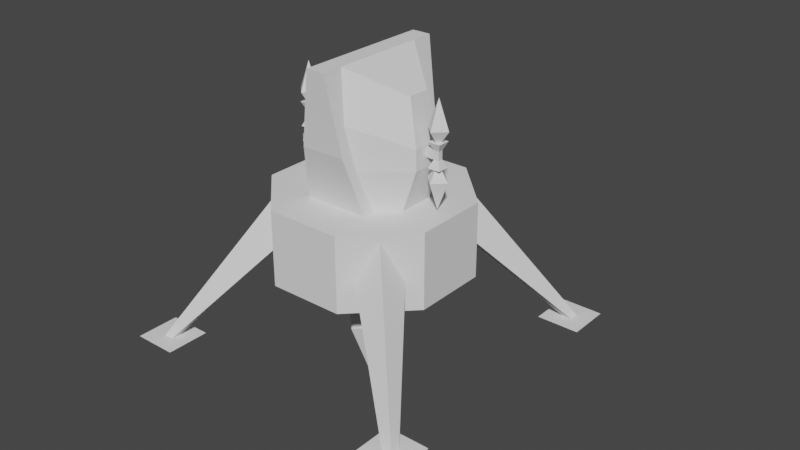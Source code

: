 # Source: lander.blend  (saved by Blender 2.82.7; exported with 4.5.12 LTS)
import bpy
from mathutils import Matrix  # noqa: F401  (used for matrix-valued properties, if any)

bpy.ops.wm.read_factory_settings(use_empty=True)
scene = bpy.context.scene
scene.name = 'Scene'

# ---- collections
col_final = bpy.data.collections.new('final'); scene.collection.children.link(col_final)
col_work = bpy.data.collections.new('work'); scene.collection.children.link(col_work)

# ---- world
world_world = bpy.data.worlds.new('World'); scene.world = world_world
world_world.use_nodes = True; world_world.node_tree.nodes.clear()
_N = world_world.node_tree.nodes; _L = world_world.node_tree.links
n0 = _N.new('ShaderNodeOutputWorld'); n0.name = 'World Output'; n0.location = (300, 300)
n1 = _N.new('ShaderNodeBackground'); n1.name = 'Background'; n1.location = (10, 300)
n1.inputs[0].default_value = (0.05088, 0.05088, 0.05088, 1.0)
_L.new(n1.outputs[0], n0.inputs[0])
n0.is_active_output = True
world_world.color = (0.05088, 0.05088, 0.05088)
world_world.use_sun_shadow = False
world_world.sun_shadow_jitter_overblur = 0.0

# ---- meshes
me_plane = bpy.data.meshes.new('Plane')
me_plane.from_pydata([(0.0, 7.916e-09, 0.1811), (0.1811, 0.0, 0.0), (-0.1811, 0.0, 0.0), (0.0, -7.916e-09, -0.1811), (0.0, -1.0, 4.371e-08), (0.0, -0.2258, -0.3282), (0.3282, -0.2258, 9.868e-09), (0.0, -0.2258, 0.3282), (-0.3282, -0.2258, 9.868e-09)], [], [(6, 4, 5), (8, 4, 7), (5, 4, 8), (7, 4, 6), (0, 7, 6, 1), (3, 5, 8, 2), (2, 8, 7, 0), (1, 6, 5, 3)])
_uv = me_plane.uv_layers.new(name='UVMap')
_uv.uv.foreach_set('vector', [0.5032, 0.6023, 0.7932, 0.1032, 0.7932, 0.8879, 0.2552, 0.2623, 0.7932, 0.1032, 0.3568, 0.4302, 0.1144, 8.905e-05, 0.7932, 0.1032, 0.2552, 0.2623, 0.3568, 0.4302, 0.7932, 0.1032, 0.5032, 0.6023, 0.204, 0.5389, 0.3568, 0.4302, 0.5032, 0.6023, 0.324, 0.7498, 8.905e-05, 0.1832, 0.1144, 8.905e-05, 0.2552, 0.2623, 0.1187, 0.3506, 0.1187, 0.3506, 0.2552, 0.2623, 0.3568, 0.4302, 0.204, 0.5389, 0.324, 0.7498, 0.5032, 0.6023, 0.7932, 0.8879, 0.475, 0.9999])
me_plane.use_remesh_fix_poles = True
me_plane.use_remesh_preserve_attributes = False
me_plane.use_mirror_vertex_groups = False
me_plane.update()
me_cube_001 = bpy.data.meshes.new('Cube.001')
me_cube_001.from_pydata([(-0.3827, -4.038e-08, -0.9239), (-0.9239, -1.673e-08, -0.3827), (-0.9239, 1.673e-08, 0.3827), (-0.3827, 4.038e-08, 0.9239), (0.3827, 4.038e-08, 0.9239), (0.9239, 1.673e-08, 0.3827), (0.9239, -1.673e-08, -0.3827), (0.3827, -4.038e-08, -0.9239), (-0.3827, -0.7634, -0.9239), (-0.9239, -0.7634, -0.3827), (-0.9239, -0.7634, 0.3827), (-0.3827, -0.7634, 0.9239), (0.3827, -0.7634, 0.9239), (0.9239, -0.7634, 0.3827), (0.9239, -0.7634, -0.3827), (0.3827, -0.7634, -0.9239), (0.0, -1.137, 0.4303), (0.4303, -1.137, 4.969e-08), (-0.4303, -1.137, 4.969e-08), (0.0, -1.137, -0.4303), (0.0, -0.7634, -0.2305), (-0.2305, -0.7634, 3.337e-08), (0.2305, -0.7634, 3.337e-08), (0.0, -0.7634, 0.2305), (0.8076, -0.4757, -0.499), (1.326, -1.475, -1.326), (1.426, -1.475, -1.326), (1.426, -1.475, -1.426), (1.154, -1.475, -1.154), (1.598, -1.475, -1.154), (1.376, -1.534, -1.376), (-0.499, -0.4757, -0.8076), (-1.326, -1.475, -1.426), (-1.426, -1.475, -1.426), (-1.154, -1.475, -1.598), (-1.376, -1.534, -1.376), (-0.499, -0.4757, 0.8076), (-0.6533, -0.5864, 0.6533), (-1.326, -1.475, 1.326), (-1.326, -1.475, 1.426), (-1.154, -1.475, 1.154), (-1.154, -1.475, 1.598), (-0.8076, -0.4757, -0.499), (-0.6533, -0.07486, -0.6533), (-0.6533, -0.5864, -0.6533), (-1.326, -1.475, -1.326), (-1.426, -1.475, -1.326), (-1.154, -1.475, -1.154), (-1.598, -1.475, -1.154), (-1.598, -1.475, -1.598), (0.499, -0.4757, -0.8076), (0.6533, -0.07486, -0.6533), (0.6533, -0.5864, -0.6533), (1.326, -1.475, -1.426), (1.154, -1.475, -1.598), (1.598, -1.475, -1.598), (0.8076, -0.4757, 0.499), (0.6533, -0.5864, 0.6533), (1.426, -1.475, 1.326), (1.426, -1.475, 1.426), (1.154, -1.475, 1.154), (1.598, -1.475, 1.154), (1.376, -1.534, 1.376), (-0.8076, -0.4757, 0.499), (-0.6533, -0.07486, 0.6533), (-1.426, -1.475, 1.326), (-1.426, -1.475, 1.426), (-1.598, -1.475, 1.154), (-1.598, -1.475, 1.598), (-1.376, -1.534, 1.376), (0.499, -0.4757, 0.8076), (0.6533, -0.07486, 0.6533), (1.326, -1.475, 1.326), (1.326, -1.475, 1.426), (1.154, -1.475, 1.598), (1.598, -1.475, 1.598), (0.3262, 2.149e-08, 0.4916), (0.0952, 1.319, 0.698), (0.227, 0.5665, 0.6365), (0.3262, 1.584e-08, 0.3624), (0.0952, 1.319, 0.4805), (0.1811, 0.8287, 0.5552), (0.2556, 0.4034, 0.4916), (0.6402, 0.6111, 0.1543), (0.5205, 8.41e-09, 0.1924), (0.6416, 0.4034, 0.1538), (0.5382, 1.057, 0.111), (-0.3262, 2.149e-08, 0.4916), (-0.0952, 1.319, 0.698), (-0.227, 0.5665, 0.6365), (-0.3262, 1.584e-08, 0.3624), (-0.0952, 1.319, 0.4805), (-0.1811, 0.8287, 0.5552), (-0.2556, 0.4034, 0.4916), (-0.6402, 0.6111, 0.1543), (-0.5205, 8.41e-09, 0.1924), (-0.6416, 0.4034, 0.1538), (-0.5382, 1.057, 0.111), (0.3262, -2.149e-08, -0.4916), (0.0952, 1.319, -0.698), (0.227, 0.5665, -0.6365), (0.3262, -1.584e-08, -0.3624), (0.0952, 1.319, -0.4805), (0.1811, 0.8287, -0.5552), (0.2556, 0.4034, -0.4916), (0.6402, 0.6111, -0.1543), (0.5205, -8.41e-09, -0.1924), (0.6416, 0.4034, -0.1538), (0.5382, 1.057, -0.111), (-0.3262, -2.149e-08, -0.4916), (-0.0952, 1.319, -0.698), (-0.227, 0.5665, -0.6365), (-0.3262, -1.584e-08, -0.3624), (-0.0952, 1.319, -0.4805), (-0.1811, 0.8287, -0.5552), (-0.2556, 0.4034, -0.4916), (-0.6402, 0.6111, -0.1543), (-0.5205, -8.41e-09, -0.1924), (-0.6416, 0.4034, -0.1538), (-0.5382, 1.057, -0.111), (0.6943, 0.4242, 0.06279), (0.6943, 0.6685, 0.06279), (0.6943, 0.4242, -0.06279), (0.6943, 0.6685, -0.06279), (0.8199, 0.4242, 0.06279), (0.8199, 0.6685, 0.06279), (0.8199, 0.4242, -0.06279), (0.8199, 0.6685, -0.06279), (0.7314, 0.5898, -0.02566), (0.7314, 0.5029, -0.02566), (0.7827, 0.5898, 0.02566), (0.7827, 0.5029, 0.02566), (0.7314, 0.5029, 0.02566), (0.7314, 0.5898, 0.02566), (0.7827, 0.5029, -0.02566), (0.7827, 0.5898, -0.02566), (0.6224, 0.5029, -0.02566), (0.6224, 0.5898, -0.02566), (0.6224, 0.5029, 0.02566), (0.6224, 0.5898, 0.02566), (-0.6943, 0.4242, 0.06279), (-0.6943, 0.6685, 0.06279), (-0.6943, 0.4242, -0.06279), (-0.6943, 0.6685, -0.06279), (-0.8199, 0.4242, 0.06279), (-0.8199, 0.6685, 0.06279), (-0.8199, 0.4242, -0.06279), (-0.8199, 0.6685, -0.06279), (-0.7314, 0.5898, -0.02566), (-0.7314, 0.5029, -0.02566), (-0.7827, 0.5898, 0.02566), (-0.7827, 0.5029, 0.02566), (-0.7314, 0.5029, 0.02566), (-0.7314, 0.5898, 0.02566), (-0.7827, 0.5029, -0.02566), (-0.7827, 0.5898, -0.02566), (-0.6224, 0.5029, -0.02566), (-0.6224, 0.5898, -0.02566), (-0.6224, 0.5029, 0.02566), (-0.6224, 0.5898, 0.02566)], [], [(4, 3, 11, 12), (2, 1, 9, 10), (14, 15, 52), (24, 14, 52), (6, 51, 7), (24, 6, 14), (0, 7, 15, 8), (6, 5, 13, 14), (22, 23, 16, 17), (9, 8, 20, 21), (13, 12, 23, 22), (9, 21, 10), (15, 20, 8), (15, 14, 22, 20), (11, 10, 21, 23), (13, 22, 14), (11, 23, 12), (20, 22, 17, 19), (21, 20, 19, 18), (23, 21, 18, 16), (19, 17, 16, 18), (24, 52, 25, 26), (51, 24, 26, 27), (27, 26, 29, 55), (26, 25, 28, 29), (55, 29, 30), (29, 28, 30), (31, 44, 45, 32), (43, 31, 32, 33), (33, 32, 34, 49), (32, 45, 47, 34), (49, 34, 35), (34, 47, 35), (36, 39, 38, 37), (64, 66, 39, 36), (66, 68, 41, 39), (39, 41, 40, 38), (68, 69, 41), (41, 69, 40), (42, 46, 45, 44), (43, 33, 46, 42), (33, 49, 48, 46), (46, 48, 47, 45), (49, 35, 48), (48, 35, 47), (50, 53, 25, 52), (51, 27, 53, 50), (27, 55, 54, 53), (53, 54, 28, 25), (55, 30, 54), (54, 30, 28), (56, 58, 72, 57), (71, 59, 58, 56), (59, 75, 61, 58), (58, 61, 60, 72), (75, 62, 61), (61, 62, 60), (63, 37, 38, 65), (64, 63, 65, 66), (66, 65, 67, 68), (65, 38, 40, 67), (68, 67, 69), (67, 40, 69), (70, 57, 72, 73), (71, 70, 73, 59), (59, 73, 74, 75), (73, 72, 60, 74), (75, 74, 62), (74, 60, 62), (6, 24, 51), (50, 7, 51), (7, 50, 15), (52, 15, 50), (4, 71, 5), (71, 4, 70), (71, 56, 5), (5, 56, 13), (4, 12, 70), (70, 12, 57), (12, 13, 57), (56, 57, 13), (0, 43, 1), (43, 0, 31), (0, 8, 31), (31, 8, 44), (8, 9, 44), (43, 42, 1), (1, 42, 9), (44, 9, 42), (2, 64, 3), (36, 3, 64), (64, 2, 63), (2, 10, 63), (37, 63, 10), (10, 11, 37), (37, 11, 36), (11, 3, 36), (86, 108, 102, 80), (87, 76, 78, 89), (89, 78, 77, 88), (76, 82, 78), (77, 78, 81), (82, 81, 78), (79, 82, 76), (81, 80, 77), (82, 79, 84, 85), (80, 102, 113, 91), (85, 107, 105, 83), (85, 83, 81, 82), (85, 84, 106, 107), (86, 80, 81, 83), (86, 83, 105, 108), (87, 89, 93), (88, 92, 89), (93, 89, 92), (90, 87, 93), (92, 88, 91), (93, 96, 95, 90), (113, 102, 99, 110), (94, 116, 118, 96), (94, 97, 119, 116), (96, 93, 92, 94), (95, 96, 118, 117), (97, 94, 92, 91), (109, 111, 100, 98), (111, 110, 99, 100), (98, 100, 104), (99, 103, 100), (104, 100, 103), (101, 98, 104), (103, 99, 102), (104, 107, 106, 101), (107, 104, 103, 105), (108, 105, 103, 102), (91, 113, 119, 97), (109, 115, 111), (110, 111, 114), (115, 114, 111), (112, 115, 109), (114, 113, 110), (115, 112, 117, 118), (118, 116, 114, 115), (119, 113, 114, 116), (91, 88, 77, 80), (6, 106, 84, 5), (3, 4, 76, 87), (1, 2, 95, 117), (0, 109, 98, 7), (112, 109, 117), (90, 95, 87), (2, 3, 87, 95), (1, 117, 109, 0), (101, 106, 98), (6, 7, 98, 106), (79, 76, 84), (5, 84, 76, 4), (124, 126, 134, 131), (135, 128, 123, 127), (131, 132, 120, 124), (129, 132, 138, 136), (122, 126, 124, 120), (127, 123, 121, 125), (122, 120, 132, 129), (130, 135, 127, 125), (128, 133, 121, 123), (131, 134, 135, 130), (125, 121, 133, 130), (130, 133, 132, 131), (126, 122, 129, 134), (134, 129, 128, 135), (128, 129, 136, 137), (132, 133, 139, 138), (133, 128, 137, 139), (144, 151, 154, 146), (155, 147, 143, 148), (151, 144, 140, 152), (149, 156, 158, 152), (142, 140, 144, 146), (147, 145, 141, 143), (142, 149, 152, 140), (150, 145, 147, 155), (148, 143, 141, 153), (151, 150, 155, 154), (145, 150, 153, 141), (150, 151, 152, 153), (146, 154, 149, 142), (154, 155, 148, 149), (148, 157, 156, 149), (152, 158, 159, 153), (153, 159, 157, 148)])
_uv = me_cube_001.uv_layers.new(name='UVMap')
_uv.uv.foreach_set('vector', [0.3082, 0.4443, 0.2466, 0.3678, 0.3229, 0.3064, 0.3845, 0.3829, 0.185, 0.2913, 0.1234, 0.2147, 0.1997, 0.1533, 0.2613, 0.2298, 0.5077, 0.536, 0.5693, 0.6125, 0.5208, 0.5885, 0.4922, 0.5756, 0.5077, 0.536, 0.5208, 0.5885, 0.4314, 0.5974, 0.4696, 0.6297, 0.493, 0.6739, 0.4922, 0.5756, 0.4314, 0.5974, 0.5077, 0.536, 0.06182, 0.1382, 0.000227, 0.06166, 0.07657, 0.000227, 0.1382, 0.07676, 0.4314, 0.5974, 0.3698, 0.5209, 0.4461, 0.4594, 0.5077, 0.536, 0.6075, 0.6228, 0.6255, 0.585, 0.6796, 0.5907, 0.646, 0.6612, 0.41, 0.1471, 0.5077, 0.1577, 0.4692, 0.2517, 0.4276, 0.2472, 0.4822, 0.3935, 0.3845, 0.3829, 0.4231, 0.2888, 0.4647, 0.2933, 0.41, 0.1471, 0.4276, 0.2472, 0.3335, 0.2087, 0.5693, 0.2342, 0.4692, 0.2517, 0.5077, 0.1577, 0.5693, 0.2342, 0.5587, 0.3319, 0.4647, 0.2933, 0.4692, 0.2517, 0.3229, 0.3064, 0.3335, 0.2087, 0.4276, 0.2472, 0.4231, 0.2888, 0.4822, 0.3935, 0.4647, 0.2933, 0.5587, 0.3319, 0.3229, 0.3064, 0.4231, 0.2888, 0.3845, 0.3829, 0.5697, 0.6408, 0.6075, 0.6228, 0.646, 0.6612, 0.5755, 0.6949, 0.6158, 0.5443, 0.5826, 0.5188, 0.5995, 0.4671, 0.6614, 0.5147, 0.6255, 0.585, 0.6158, 0.5443, 0.6614, 0.5147, 0.6796, 0.5907, 0.5755, 0.6949, 0.646, 0.6612, 0.6796, 0.7317, 0.6091, 0.7654, 0.7822, 0.495, 0.812, 0.5047, 0.812, 0.6718, 0.801, 0.6784, 0.7306, 0.4671, 0.7822, 0.495, 0.801, 0.6784, 0.7913, 0.6869, 0.7064, 0.7825, 0.7193, 0.7823, 0.7417, 0.804, 0.6848, 0.8049, 0.7193, 0.7823, 0.7191, 0.7695, 0.7407, 0.7471, 0.7417, 0.804, 0.6849, 0.6873, 0.7417, 0.6902, 0.7118, 0.7181, 0.7417, 0.6902, 0.7407, 0.7471, 0.7118, 0.7181, 0.2348, 0.7022, 0.2646, 0.712, 0.2646, 0.8791, 0.2536, 0.8857, 0.1832, 0.6744, 0.2348, 0.7022, 0.2536, 0.8857, 0.2439, 0.8941, 0.7683, 0.7697, 0.7685, 0.7825, 0.7469, 0.8049, 0.7459, 0.748, 0.7685, 0.7825, 0.7814, 0.7823, 0.8038, 0.804, 0.7469, 0.8049, 0.7421, 0.744, 0.7469, 0.6873, 0.7739, 0.7181, 0.7469, 0.6873, 0.8038, 0.6902, 0.7739, 0.7181, 0.1024, 0.8663, 0.1212, 0.6828, 0.1322, 0.6895, 0.1322, 0.8566, 0.05081, 0.8941, 0.1115, 0.6744, 0.1212, 0.6828, 0.1024, 0.8663, 0.4366, 0.7565, 0.4582, 0.7342, 0.4592, 0.791, 0.4368, 0.7694, 0.4368, 0.7694, 0.4592, 0.791, 0.4023, 0.792, 0.4239, 0.7696, 0.4582, 0.7342, 0.4293, 0.7052, 0.4592, 0.6773, 0.4592, 0.6773, 0.4293, 0.7052, 0.4023, 0.6744, 0.1533, 0.7248, 0.2313, 0.8919, 0.2184, 0.8918, 0.1327, 0.7484, 0.1832, 0.6744, 0.2439, 0.8941, 0.2313, 0.8919, 0.1533, 0.7248, 0.7683, 0.7697, 0.7459, 0.748, 0.8028, 0.7471, 0.7812, 0.7695, 0.7812, 0.7695, 0.8028, 0.7471, 0.8038, 0.804, 0.7814, 0.7823, 0.7459, 0.748, 0.7739, 0.7181, 0.8028, 0.7471, 0.8028, 0.7471, 0.7739, 0.7181, 0.8038, 0.6902, 0.7007, 0.5175, 0.7787, 0.6846, 0.7658, 0.6846, 0.6801, 0.5412, 0.7306, 0.4671, 0.7913, 0.6869, 0.7787, 0.6846, 0.7007, 0.5175, 0.7064, 0.7825, 0.6848, 0.8049, 0.6838, 0.748, 0.7062, 0.7697, 0.7062, 0.7697, 0.6838, 0.748, 0.7407, 0.7471, 0.7191, 0.7695, 0.6849, 0.6873, 0.7118, 0.7181, 0.6801, 0.744, 0.6838, 0.748, 0.7118, 0.7181, 0.7407, 0.7471, 0.3672, 0.8663, 0.3861, 0.6828, 0.3971, 0.6895, 0.3971, 0.8566, 0.3157, 0.8941, 0.3764, 0.6744, 0.3861, 0.6828, 0.3672, 0.8663, 0.4989, 0.7694, 0.5212, 0.791, 0.4644, 0.792, 0.486, 0.7696, 0.486, 0.7696, 0.4644, 0.792, 0.4634, 0.7351, 0.4858, 0.7568, 0.5212, 0.6773, 0.4913, 0.7052, 0.4644, 0.6744, 0.4644, 0.6744, 0.4913, 0.7052, 0.4596, 0.7311, 0.02085, 0.8438, 0.000227, 0.8201, 0.08596, 0.6767, 0.09882, 0.6767, 0.05081, 0.8941, 0.02085, 0.8438, 0.09882, 0.6767, 0.1115, 0.6744, 0.4366, 0.7565, 0.4237, 0.7568, 0.4013, 0.7351, 0.4582, 0.7342, 0.4237, 0.7568, 0.4239, 0.7696, 0.4023, 0.792, 0.4013, 0.7351, 0.4582, 0.7342, 0.4013, 0.7351, 0.4293, 0.7052, 0.3975, 0.7311, 0.4023, 0.6744, 0.4293, 0.7052, 0.2857, 0.8438, 0.2651, 0.8201, 0.3508, 0.6767, 0.3637, 0.6767, 0.3157, 0.8941, 0.2857, 0.8438, 0.3637, 0.6767, 0.3764, 0.6744, 0.4989, 0.7694, 0.4986, 0.7565, 0.5203, 0.7342, 0.5212, 0.791, 0.4986, 0.7565, 0.4858, 0.7568, 0.4634, 0.7351, 0.5203, 0.7342, 0.5212, 0.6773, 0.5203, 0.7342, 0.4913, 0.7052, 0.5203, 0.7342, 0.4634, 0.7351, 0.4913, 0.7052, 0.4314, 0.5974, 0.4922, 0.5756, 0.4696, 0.6297, 0.5273, 0.6192, 0.493, 0.6739, 0.4696, 0.6297, 0.493, 0.6739, 0.5273, 0.6192, 0.5693, 0.6125, 0.5208, 0.5885, 0.5693, 0.6125, 0.5273, 0.6192, 0.3082, 0.4443, 0.3465, 0.4766, 0.3698, 0.5209, 0.3465, 0.4766, 0.3082, 0.4443, 0.369, 0.4225, 0.3465, 0.4766, 0.4041, 0.4661, 0.3698, 0.5209, 0.3698, 0.5209, 0.4041, 0.4661, 0.4461, 0.4594, 0.3082, 0.4443, 0.3845, 0.3829, 0.369, 0.4225, 0.369, 0.4225, 0.3845, 0.3829, 0.3976, 0.4354, 0.3845, 0.3829, 0.4461, 0.4594, 0.3976, 0.4354, 0.4041, 0.4661, 0.3976, 0.4354, 0.4461, 0.4594, 0.06182, 0.1382, 0.1001, 0.1704, 0.1234, 0.2147, 0.1001, 0.1704, 0.06182, 0.1382, 0.1226, 0.1164, 0.06182, 0.1382, 0.1382, 0.07676, 0.1226, 0.1164, 0.1226, 0.1164, 0.1382, 0.07676, 0.1513, 0.1293, 0.1382, 0.07676, 0.1997, 0.1533, 0.1513, 0.1293, 0.1001, 0.1704, 0.1578, 0.16, 0.1234, 0.2147, 0.1234, 0.2147, 0.1578, 0.16, 0.1997, 0.1533, 0.1513, 0.1293, 0.1997, 0.1533, 0.1578, 0.16, 0.185, 0.2913, 0.2233, 0.3235, 0.2466, 0.3678, 0.2809, 0.3131, 0.2466, 0.3678, 0.2233, 0.3235, 0.2233, 0.3235, 0.185, 0.2913, 0.2458, 0.2694, 0.185, 0.2913, 0.2613, 0.2298, 0.2458, 0.2694, 0.2744, 0.2823, 0.2458, 0.2694, 0.2613, 0.2298, 0.2613, 0.2298, 0.3229, 0.3064, 0.2744, 0.2823, 0.2744, 0.2823, 0.3229, 0.3064, 0.2809, 0.3131, 0.3229, 0.3064, 0.2466, 0.3678, 0.2809, 0.3131, 0.7167, 0.1928, 0.7358, 0.1712, 0.8177, 0.1792, 0.7353, 0.273, 0.6469, 0.4555, 0.5825, 0.3981, 0.6432, 0.3544, 0.6826, 0.391, 0.6826, 0.391, 0.6432, 0.3544, 0.7167, 0.2943, 0.7353, 0.3106, 0.5825, 0.3981, 0.6167, 0.3576, 0.6432, 0.3544, 0.7167, 0.2943, 0.6432, 0.3544, 0.6588, 0.3249, 0.6167, 0.3576, 0.6588, 0.3249, 0.6432, 0.3544, 0.5697, 0.3873, 0.6167, 0.3576, 0.5825, 0.3981, 0.6588, 0.3249, 0.6976, 0.2744, 0.7167, 0.2943, 0.62, 0.2351, 0.5718, 0.2069, 0.5785, 0.1741, 0.6333, 0.1698, 0.7353, 0.273, 0.8177, 0.1792, 0.8363, 0.1955, 0.7539, 0.2893, 0.6481, 0.14, 0.6745, 0.11, 0.6948, 0.1277, 0.6684, 0.1579, 0.6333, 0.1698, 0.6597, 0.1753, 0.6715, 0.2586, 0.62, 0.2351, 0.6481, 0.14, 0.6037, 0.1077, 0.6367, 0.07013, 0.6745, 0.11, 0.7167, 0.1928, 0.7353, 0.273, 0.6715, 0.2586, 0.6597, 0.1753, 0.7167, 0.1928, 0.6684, 0.1579, 0.6948, 0.1277, 0.7358, 0.1712, 0.6469, 0.4555, 0.6826, 0.391, 0.6824, 0.4175, 0.7353, 0.3106, 0.7105, 0.3722, 0.6826, 0.391, 0.6824, 0.4175, 0.6826, 0.391, 0.7105, 0.3722, 0.6589, 0.4667, 0.6469, 0.4555, 0.6824, 0.4175, 0.7105, 0.3722, 0.7353, 0.3106, 0.7573, 0.3277, 0.8065, 0.3988, 0.8695, 0.3771, 0.8724, 0.432, 0.8406, 0.4429, 0.8363, 0.1955, 0.8177, 0.1792, 0.8363, 0.158, 0.8549, 0.1743, 0.8768, 0.3408, 0.9032, 0.3107, 0.9234, 0.3285, 0.8971, 0.3586, 0.8768, 0.3408, 0.8358, 0.2974, 0.8548, 0.2757, 0.9032, 0.3107, 0.8695, 0.3771, 0.8065, 0.3988, 0.7765, 0.3507, 0.8606, 0.3517, 0.9349, 0.3984, 0.8971, 0.3586, 0.9234, 0.3285, 0.9679, 0.3609, 0.8358, 0.2974, 0.8606, 0.3517, 0.7765, 0.3507, 0.7539, 0.2893, 0.9871, 0.06791, 0.9278, 0.1116, 0.8864, 0.07735, 0.9219, 0.01152, 0.9278, 0.1116, 0.8549, 0.1743, 0.8363, 0.158, 0.8864, 0.07735, 0.9219, 0.01152, 0.8864, 0.07735, 0.8861, 0.05065, 0.8363, 0.158, 0.8592, 0.09659, 0.8864, 0.07735, 0.8861, 0.05065, 0.8864, 0.07735, 0.8592, 0.09659, 0.9096, 0.000227, 0.9219, 0.01152, 0.8861, 0.05065, 0.8592, 0.09659, 0.8363, 0.158, 0.8142, 0.1416, 0.7651, 0.06974, 0.7021, 0.0914, 0.6992, 0.03654, 0.7309, 0.02563, 0.7021, 0.0914, 0.7651, 0.06974, 0.7951, 0.1179, 0.711, 0.1169, 0.7358, 0.1712, 0.711, 0.1169, 0.7951, 0.1179, 0.8177, 0.1792, 0.7539, 0.2893, 0.8363, 0.1955, 0.8548, 0.2757, 0.8358, 0.2974, 0.9871, 0.06791, 0.9541, 0.108, 0.9278, 0.1116, 0.8549, 0.1743, 0.9278, 0.1116, 0.9128, 0.1418, 0.9541, 0.108, 0.9128, 0.1418, 0.9278, 0.1116, 0.9998, 0.07833, 0.9541, 0.108, 0.9871, 0.06791, 0.9128, 0.1418, 0.8747, 0.1939, 0.8549, 0.1743, 0.9516, 0.2335, 0.9998, 0.2616, 0.9931, 0.2945, 0.9383, 0.2988, 0.9383, 0.2988, 0.9119, 0.2932, 0.9, 0.21, 0.9516, 0.2335, 0.8548, 0.2757, 0.8363, 0.1955, 0.9, 0.21, 0.9119, 0.2932, 0.7539, 0.2893, 0.7353, 0.3106, 0.7167, 0.2943, 0.7353, 0.273, 0.2211, 0.6036, 0.2076, 0.548, 0.2461, 0.517, 0.2976, 0.542, 0.2466, 0.3678, 0.3082, 0.4443, 0.2604, 0.4735, 0.2079, 0.4082, 0.07239, 0.4188, 0.1489, 0.3572, 0.1624, 0.4129, 0.1239, 0.4438, 0.06182, 0.5165, 0.1096, 0.4874, 0.1621, 0.5526, 0.1234, 0.593, 0.1225, 0.477, 0.1096, 0.4874, 0.1239, 0.4438, 0.195, 0.4186, 0.1624, 0.4129, 0.2079, 0.4082, 0.1489, 0.3572, 0.2466, 0.3678, 0.2079, 0.4082, 0.1624, 0.4129, 0.07239, 0.4188, 0.1239, 0.4438, 0.1096, 0.4874, 0.06182, 0.5165, 0.175, 0.5422, 0.2076, 0.548, 0.1621, 0.5526, 0.2211, 0.6036, 0.1234, 0.593, 0.1621, 0.5526, 0.2076, 0.548, 0.2475, 0.4839, 0.2604, 0.4735, 0.2461, 0.517, 0.2976, 0.542, 0.2461, 0.517, 0.2604, 0.4735, 0.3082, 0.4443, 0.8702, 0.8711, 0.8993, 0.8711, 0.8907, 0.8913, 0.8788, 0.8913, 0.9195, 0.9402, 0.9195, 0.9521, 0.8993, 0.9607, 0.8993, 0.9316, 0.85, 0.8625, 0.85, 0.8506, 0.8702, 0.842, 0.8702, 0.8711, 0.9026, 0.8913, 0.9026, 0.8794, 0.9279, 0.8794, 0.9279, 0.8913, 0.8993, 0.842, 0.8993, 0.8711, 0.8702, 0.8711, 0.8702, 0.842, 0.8993, 0.9316, 0.8993, 0.9607, 0.8702, 0.9607, 0.8702, 0.9316, 0.8993, 0.842, 0.8702, 0.842, 0.8788, 0.8218, 0.8907, 0.8218, 0.8788, 0.9114, 0.8907, 0.9114, 0.8993, 0.9316, 0.8702, 0.9316, 0.8907, 0.9809, 0.8788, 0.9809, 0.8702, 0.9607, 0.8993, 0.9607, 0.8788, 0.8913, 0.8907, 0.8913, 0.8907, 0.9114, 0.8788, 0.9114, 0.8702, 0.9316, 0.8702, 0.9607, 0.85, 0.9521, 0.85, 0.9402, 0.8788, 0.9114, 0.8669, 0.9114, 0.8669, 0.8913, 0.8788, 0.8913, 0.8993, 0.8711, 0.8993, 0.842, 0.9195, 0.8506, 0.9195, 0.8625, 0.8907, 0.8913, 0.9026, 0.8913, 0.9026, 0.9114, 0.8907, 0.9114, 0.9026, 0.9114, 0.9026, 0.8913, 0.9279, 0.8913, 0.9279, 0.9114, 0.8669, 0.8913, 0.8669, 0.9114, 0.8416, 0.9114, 0.8416, 0.8913, 0.9026, 0.9233, 0.9026, 0.9114, 0.9279, 0.9114, 0.9279, 0.9233, 0.7561, 0.8711, 0.7475, 0.8913, 0.7356, 0.8913, 0.7269, 0.8711, 0.7068, 0.9402, 0.7269, 0.9316, 0.7269, 0.9607, 0.7068, 0.9521, 0.7762, 0.8625, 0.7561, 0.8711, 0.7561, 0.842, 0.7762, 0.8506, 0.7237, 0.8913, 0.6984, 0.8913, 0.6984, 0.8794, 0.7237, 0.8794, 0.7269, 0.842, 0.7561, 0.842, 0.7561, 0.8711, 0.7269, 0.8711, 0.7269, 0.9316, 0.7561, 0.9316, 0.7561, 0.9607, 0.7269, 0.9607, 0.7269, 0.842, 0.7356, 0.8218, 0.7475, 0.8218, 0.7561, 0.842, 0.7475, 0.9114, 0.7561, 0.9316, 0.7269, 0.9316, 0.7356, 0.9114, 0.7356, 0.9809, 0.7269, 0.9607, 0.7561, 0.9607, 0.7475, 0.9809, 0.7475, 0.8913, 0.7475, 0.9114, 0.7356, 0.9114, 0.7356, 0.8913, 0.7561, 0.9316, 0.7762, 0.9402, 0.7762, 0.9521, 0.7561, 0.9607, 0.7475, 0.9114, 0.7475, 0.8913, 0.7593, 0.8913, 0.7593, 0.9114, 0.7269, 0.8711, 0.7068, 0.8625, 0.7068, 0.8506, 0.7269, 0.842, 0.7356, 0.8913, 0.7356, 0.9114, 0.7237, 0.9114, 0.7237, 0.8913, 0.7237, 0.9114, 0.6984, 0.9114, 0.6984, 0.8913, 0.7237, 0.8913, 0.7593, 0.8913, 0.7846, 0.8913, 0.7846, 0.9114, 0.7593, 0.9114, 0.7237, 0.9233, 0.6984, 0.9233, 0.6984, 0.9114, 0.7237, 0.9114])
me_cube_001.use_remesh_fix_poles = True
me_cube_001.use_remesh_preserve_attributes = False
me_cube_001.use_mirror_vertex_groups = False
me_cube_001.update()
me_cube_001.normals_split_custom_set([tuple(v) for v in zip(*[iter([0.0, 7.808e-08, 1.0, 0.0, 7.808e-08, 1.0, 0.0, 7.808e-08, 1.0, 0.0, 7.808e-08, 1.0, -1.0, 0.0, 0.0, -1.0, 0.0, 0.0, -1.0, 0.0, 0.0, -1.0, 0.0, 0.0, 0.7071, -2.2e-07, -0.7071, 0.7071, -2.2e-07, -0.7071, 0.7071, -2.2e-07, -0.7071, 0.7071, 0.0, -0.7071, 0.7071, 0.0, -0.7071, 0.7071, 0.0, -0.7071, 0.7071, -1.561e-06, -0.7071, 0.7071, -1.561e-06, -0.7071, 0.7071, -1.561e-06, -0.7071, 0.7071, 3.614e-08, -0.7071, 0.7071, 3.614e-08, -0.7071, 0.7071, 3.614e-08, -0.7071, 0.0, -7.808e-08, -1.0, 0.0, -7.808e-08, -1.0, 0.0, -7.808e-08, -1.0, 0.0, -7.808e-08, -1.0, 1.0, 0.0, -1.558e-07, 1.0, 0.0, -1.558e-07, 1.0, 0.0, -1.558e-07, 1.0, 0.0, -1.558e-07, 0.6614, 0.3539, 0.6614, 0.6614, 0.3539, 0.6614, 0.6614, 0.3539, 0.6614, 0.6614, 0.3539, 0.6614, -1.092e-08, -1.0, 3.589e-08, -1.092e-08, -1.0, 3.589e-08, -1.092e-08, -1.0, 3.589e-08, -1.092e-08, -1.0, 3.589e-08, -1.092e-08, -1.0, 1.077e-07, -1.092e-08, -1.0, 1.077e-07, -1.092e-08, -1.0, 1.077e-07, -1.092e-08, -1.0, 1.077e-07, 0.0, -1.0, 0.0, 0.0, -1.0, 0.0, 0.0, -1.0, 0.0, 0.0, -1.0, 1.123e-07, 0.0, -1.0, 1.123e-07, 0.0, -1.0, 1.123e-07, 1.092e-08, -1.0, -3.589e-08, 1.092e-08, -1.0, -3.589e-08, 1.092e-08, -1.0, -3.589e-08, 1.092e-08, -1.0, -3.589e-08, 1.092e-08, -1.0, 3.589e-08, 1.092e-08, -1.0, 3.589e-08, 1.092e-08, -1.0, 3.589e-08, 1.092e-08, -1.0, 3.589e-08, 0.0, -1.0, 0.0, 0.0, -1.0, 0.0, 0.0, -1.0, 0.0, 1.339e-14, -1.0, 1.123e-07, 1.339e-14, -1.0, 1.123e-07, 1.339e-14, -1.0, 1.123e-07, 0.6614, 0.3539, -0.6614, 0.6614, 0.3539, -0.6614, 0.6614, 0.3539, -0.6614, 0.6614, 0.3539, -0.6614, -0.6614, 0.3539, -0.6614, -0.6614, 0.3539, -0.6614, -0.6614, 0.3539, -0.6614, -0.6614, 0.3539, -0.6614, -0.6614, 0.3539, 0.6614, -0.6614, 0.3539, 0.6614, -0.6614, 0.3539, 0.6614, -0.6614, 0.3539, 0.6614, 0.0, -1.0, 0.0, 0.0, -1.0, 0.0, 0.0, -1.0, 0.0, 0.0, -1.0, 0.0, -0.1456, -0.6745, 0.7238, -0.1456, -0.6745, 0.7238, -0.1456, -0.6745, 0.7238, -0.1456, -0.6745, 0.7238, 0.8934, 0.4289, 0.1338, 0.8934, 0.4289, 0.1338, 0.8934, 0.4289, 0.1338, 0.8934, 0.4289, 0.1338, 3.05e-13, 1.0, -4.47e-07, 3.05e-13, 1.0, -4.47e-07, 3.05e-13, 1.0, -4.47e-07, 3.05e-13, 1.0, -4.47e-07, 0.0, 1.0, 0.0, 0.0, 1.0, 0.0, 0.0, 1.0, 0.0, 0.0, 1.0, 0.0, 0.2558, -0.9667, 5.867e-07, 0.2558, -0.9667, 5.867e-07, 0.2558, -0.9667, 5.867e-07, 0.0, -0.9667, 0.2558, 0.0, -0.9667, 0.2558, 0.0, -0.9667, 0.2558, 0.7238, -0.6745, 0.1456, 0.7238, -0.6745, 0.1456, 0.7238, -0.6745, 0.1456, 0.7238, -0.6745, 0.1456, 0.1338, 0.4289, -0.8934, 0.1338, 0.4289, -0.8934, 0.1338, 0.4289, -0.8934, 0.1338, 0.4289, -0.8934, 0.0, 1.0, 1.279e-06, 0.0, 1.0, 1.279e-06, 0.0, 1.0, 1.279e-06, 0.0, 1.0, 1.279e-06, -3.05e-13, 1.0, -6.396e-07, -3.05e-13, 1.0, -6.396e-07, -3.05e-13, 1.0, -6.396e-07, -3.05e-13, 1.0, -6.396e-07, -2.934e-07, -0.9667, -0.2558, -2.934e-07, -0.9667, -0.2558, -2.934e-07, -0.9667, -0.2558, 0.2558, -0.9667, 5.867e-07, 0.2558, -0.9667, 5.867e-07, 0.2558, -0.9667, 5.867e-07, 0.7238, -0.6745, -0.1456, 0.7238, -0.6745, -0.1456, 0.7238, -0.6745, -0.1456, 0.7238, -0.6745, -0.1456, 0.1338, 0.4289, 0.8934, 0.1338, 0.4289, 0.8934, 0.1338, 0.4289, 0.8934, 0.1338, 0.4289, 0.8934, 0.0, 1.0, 0.0, 0.0, 1.0, 0.0, 0.0, 1.0, 0.0, 0.0, 1.0, 0.0, 3.05e-13, 1.0, 0.0, 3.05e-13, 1.0, 0.0, 3.05e-13, 1.0, 0.0, 3.05e-13, 1.0, 0.0, -2.934e-07, -0.9667, 0.2558, -2.934e-07, -0.9667, 0.2558, -2.934e-07, -0.9667, 0.2558, 0.2558, -0.9667, 5.867e-07, 0.2558, -0.9667, 5.867e-07, 0.2558, -0.9667, 5.867e-07, 0.1456, -0.6745, 0.7238, 0.1456, -0.6745, 0.7238, 0.1456, -0.6745, 0.7238, 0.1456, -0.6745, 0.7238, -0.8934, 0.4289, 0.1338, -0.8934, 0.4289, 0.1338, -0.8934, 0.4289, 0.1338, -0.8934, 0.4289, 0.1338, -3.05e-13, 1.0, -6.396e-07, -3.05e-13, 1.0, -6.396e-07, -3.05e-13, 1.0, -6.396e-07, -3.05e-13, 1.0, -6.396e-07, 0.0, 1.0, 0.0, 0.0, 1.0, 0.0, 0.0, 1.0, 0.0, 0.0, 1.0, 0.0, -0.2558, -0.9667, 5.867e-07, -0.2558, -0.9667, 5.867e-07, -0.2558, -0.9667, 5.867e-07, 0.0, -0.9667, 0.2558, 0.0, -0.9667, 0.2558, 0.0, -0.9667, 0.2558, -0.7238, -0.6745, 0.1456, -0.7238, -0.6745, 0.1456, -0.7238, -0.6745, 0.1456, -0.7238, -0.6745, 0.1456, -0.1338, 0.4289, -0.8934, -0.1338, 0.4289, -0.8934, -0.1338, 0.4289, -0.8934, -0.1338, 0.4289, -0.8934, 0.0, 1.0, 6.396e-07, 0.0, 1.0, 6.396e-07, 0.0, 1.0, 6.396e-07, 0.0, 1.0, 6.396e-07, 3.05e-13, 1.0, -6.396e-07, 3.05e-13, 1.0, -6.396e-07, 3.05e-13, 1.0, -6.396e-07, 3.05e-13, 1.0, -6.396e-07, 2.934e-07, -0.9667, -0.2558, 2.934e-07, -0.9667, -0.2558, 2.934e-07, -0.9667, -0.2558, -0.2558, -0.9667, 5.867e-07, -0.2558, -0.9667, 5.867e-07, -0.2558, -0.9667, 5.867e-07, -0.1456, -0.6745, -0.7238, -0.1456, -0.6745, -0.7238, -0.1456, -0.6745, -0.7238, -0.1456, -0.6745, -0.7238, 0.8934, 0.4289, -0.1338, 0.8934, 0.4289, -0.1338, 0.8934, 0.4289, -0.1338, 0.8934, 0.4289, -0.1338, -3.05e-13, 1.0, 0.0, -3.05e-13, 1.0, 0.0, -3.05e-13, 1.0, 0.0, -3.05e-13, 1.0, 0.0, 0.0, 1.0, 0.0, 0.0, 1.0, 0.0, 0.0, 1.0, 0.0, 0.0, 1.0, 0.0, 0.2558, -0.9667, 5.867e-07, 0.2558, -0.9667, 5.867e-07, 0.2558, -0.9667, 5.867e-07, 0.0, -0.9667, -0.2558, 0.0, -0.9667, -0.2558, 0.0, -0.9667, -0.2558, 0.1456, -0.6745, -0.7238, 0.1456, -0.6745, -0.7238, 0.1456, -0.6745, -0.7238, 0.1456, -0.6745, -0.7238, -0.8934, 0.4289, -0.1338, -0.8934, 0.4289, -0.1338, -0.8934, 0.4289, -0.1338, -0.8934, 0.4289, -0.1338, 3.05e-13, 1.0, -1.926e-07, 3.05e-13, 1.0, -1.926e-07, 3.05e-13, 1.0, -1.926e-07, 3.05e-13, 1.0, -1.926e-07, 0.0, 1.0, 0.0, 0.0, 1.0, 0.0, 0.0, 1.0, 0.0, 0.0, 1.0, 0.0, -0.2558, -0.9667, 5.867e-07, -0.2558, -0.9667, 5.867e-07, -0.2558, -0.9667, 5.867e-07, 0.0, -0.9667, -0.2558, 0.0, -0.9667, -0.2558, 0.0, -0.9667, -0.2558, -0.7238, -0.6745, -0.1456, -0.7238, -0.6745, -0.1456, -0.7238, -0.6745, -0.1456, -0.7238, -0.6745, -0.1456, -0.1338, 0.4289, 0.8934, -0.1338, 0.4289, 0.8934, -0.1338, 0.4289, 0.8934, -0.1338, 0.4289, 0.8934, 0.0, 1.0, 0.0, 0.0, 1.0, 0.0, 0.0, 1.0, 0.0, 0.0, 1.0, 0.0, -3.05e-13, 1.0, 0.0, -3.05e-13, 1.0, 0.0, -3.05e-13, 1.0, 0.0, -3.05e-13, 1.0, 0.0, 2.934e-07, -0.9667, 0.2558, 2.934e-07, -0.9667, 0.2558, 2.934e-07, -0.9667, 0.2558, -0.2558, -0.9667, 5.867e-07, -0.2558, -0.9667, 5.867e-07, -0.2558, -0.9667, 5.867e-07, 0.7071, -8.778e-08, -0.7071, 0.7071, -8.778e-08, -0.7071, 0.7071, -8.778e-08, -0.7071, 0.7071, 0.0, -0.7071, 0.7071, 0.0, -0.7071, 0.7071, 0.0, -0.7071, 0.7071, -5.935e-08, -0.7071, 0.7071, -5.935e-08, -0.7071, 0.7071, -5.935e-08, -0.7071, 0.7071, -1.84e-07, -0.7071, 0.7071, -1.84e-07, -0.7071, 0.7071, -1.84e-07, -0.7071, 0.7071, -5.202e-07, 0.7071, 0.7071, -5.202e-07, 0.7071, 0.7071, -5.202e-07, 0.7071, 0.7071, 8.778e-08, 0.7071, 0.7071, 8.778e-08, 0.7071, 0.7071, 8.778e-08, 0.7071, 0.7071, 0.0, 0.7071, 0.7071, 0.0, 0.7071, 0.7071, 0.0, 0.7071, 0.7071, 0.0, 0.7071, 0.7071, 0.0, 0.7071, 0.7071, 0.0, 0.7071, 0.7071, 5.935e-08, 0.7071, 0.7071, 5.935e-08, 0.7071, 0.7071, 5.935e-08, 0.7071, 0.7071, 0.0, 0.7071, 0.7071, 0.0, 0.7071, 0.7071, 0.0, 0.7071, 0.7071, 2.2e-07, 0.7071, 0.7071, 2.2e-07, 0.7071, 0.7071, 2.2e-07, 0.7071, 0.7071, 0.0, 0.7071, 0.7071, 0.0, 0.7071, 0.7071, 0.0, 0.7071, -0.7071, 0.0, -0.7071, -0.7071, 0.0, -0.7071, -0.7071, 0.0, -0.7071, -0.7071, 0.0, -0.7071, -0.7071, 0.0, -0.7071, -0.7071, 0.0, -0.7071, -0.7071, -5.935e-08, -0.7071, -0.7071, -5.935e-08, -0.7071, -0.7071, -5.935e-08, -0.7071, -0.7071, 0.0, -0.7071, -0.7071, 0.0, -0.7071, -0.7071, 0.0, -0.7071, -0.7071, 0.0, -0.7071, -0.7071, 0.0, -0.7071, -0.7071, 0.0, -0.7071, -0.7071, 0.0, -0.7071, -0.7071, 0.0, -0.7071, -0.7071, 0.0, -0.7071, -0.7071, 0.0, -0.7071, -0.7071, 0.0, -0.7071, -0.7071, 0.0, -0.7071, -0.7071, 0.0, -0.7071, -0.7071, 0.0, -0.7071, -0.7071, 0.0, -0.7071, -0.7071, -5.202e-07, 0.7071, -0.7071, -5.202e-07, 0.7071, -0.7071, -5.202e-07, 0.7071, -0.7071, 1.756e-07, 0.7071, -0.7071, 1.756e-07, 0.7071, -0.7071, 1.756e-07, 0.7071, -0.7071, -8.778e-08, 0.7071, -0.7071, -8.778e-08, 0.7071, -0.7071, -8.778e-08, 0.7071, -0.7071, 1.187e-07, 0.7071, -0.7071, 1.187e-07, 0.7071, -0.7071, 1.187e-07, 0.7071, -0.7071, 0.0, 0.7071, -0.7071, 0.0, 0.7071, -0.7071, 0.0, 0.7071, -0.7071, 2.2e-07, 0.7071, -0.7071, 2.2e-07, 0.7071, -0.7071, 2.2e-07, 0.7071, -0.7071, -1.84e-07, 0.7071, -0.7071, -1.84e-07, 0.7071, -0.7071, -1.84e-07, 0.7071, -0.7071, 5.935e-08, 0.7071, -0.7071, 5.935e-08, 0.7071, -0.7071, 5.935e-08, 0.7071, 0.5089, 0.8608, 0.0, 0.5089, 0.8608, 0.0, 0.5089, 0.8608, 0.0, 0.5089, 0.8608, 0.0, 0.0, -0.2477, 0.9688, 0.0, -0.2477, 0.9688, 0.0, -0.2477, 0.9688, 0.0, -0.2477, 0.9688, 0.0, -0.08154, 0.9967, 0.0, -0.08154, 0.9967, 0.0, -0.08154, 0.9967, 0.0, -0.08154, 0.9967, 0.985, 0.1725, 3.141e-08, 0.985, 0.1725, 3.141e-08, 0.985, 0.1725, 3.141e-08, 0.985, 0.1725, 1.899e-07, 0.985, 0.1725, 1.899e-07, 0.985, 0.1725, 1.899e-07, 0.985, 0.1725, 0.0, 0.985, 0.1725, 0.0, 0.985, 0.1725, 0.0, 0.985, 0.1725, 0.0, 0.985, 0.1725, 0.0, 0.985, 0.1725, 0.0, 0.985, 0.1725, 0.0, 0.985, 0.1725, 0.0, 0.985, 0.1725, 0.0, 0.6534, -0.1248, 0.7467, 0.6534, -0.1248, 0.7467, 0.6534, -0.1248, 0.7467, 0.6534, -0.1248, 0.7467, 0.0, 1.0, 0.0, 0.0, 1.0, 0.0, 0.0, 1.0, 0.0, 0.0, 1.0, 0.0, 1.0, 0.006819, 0.0, 1.0, 0.006819, 0.0, 1.0, 0.006819, 0.0, 1.0, 0.006819, 0.0, 0.6585, 0.002824, 0.7526, 0.6585, 0.002824, 0.7526, 0.6585, 0.002824, 0.7526, 0.6585, 0.002824, 0.7526, 0.9578, -0.2875, 0.0, 0.9578, -0.2875, 0.0, 0.9578, -0.2875, 0.0, 0.9578, -0.2875, 0.0, 0.6993, 0.2258, 0.6782, 0.6993, 0.2258, 0.6782, 0.6993, 0.2258, 0.6782, 0.6993, 0.2258, 0.6782, 0.9748, 0.223, 0.0, 0.9748, 0.223, 0.0, 0.9748, 0.223, 0.0, 0.9748, 0.223, 0.0, -0.985, 0.1725, 3.141e-08, -0.985, 0.1725, 3.141e-08, -0.985, 0.1725, 3.141e-08, -0.985, 0.1725, 1.899e-07, -0.985, 0.1725, 1.899e-07, -0.985, 0.1725, 1.899e-07, -0.985, 0.1725, 0.0, -0.985, 0.1725, 0.0, -0.985, 0.1725, 0.0, -0.985, 0.1725, 0.0, -0.985, 0.1725, 0.0, -0.985, 0.1725, 0.0, -0.985, 0.1725, 0.0, -0.985, 0.1725, 0.0, -0.985, 0.1725, 0.0, -0.6534, -0.1248, 0.7467, -0.6534, -0.1248, 0.7467, -0.6534, -0.1248, 0.7467, -0.6534, -0.1248, 0.7467, 0.0, 1.0, 0.0, 0.0, 1.0, 0.0, 0.0, 1.0, 0.0, 0.0, 1.0, 0.0, -1.0, 0.006819, 0.0, -1.0, 0.006819, 0.0, -1.0, 0.006819, 0.0, -1.0, 0.006819, 0.0, -0.9748, 0.223, 0.0, -0.9748, 0.223, 0.0, -0.9748, 0.223, 0.0, -0.9748, 0.223, 0.0, -0.6585, 0.002824, 0.7526, -0.6585, 0.002824, 0.7526, -0.6585, 0.002824, 0.7526, -0.6585, 0.002824, 0.7526, -0.9578, -0.2875, 0.0, -0.9578, -0.2875, 0.0, -0.9578, -0.2875, 0.0, -0.9578, -0.2875, 0.0, -0.6993, 0.2258, 0.6782, -0.6993, 0.2258, 0.6782, -0.6993, 0.2258, 0.6782, -0.6993, 0.2258, 0.6782, 0.0, -0.2477, -0.9688, 0.0, -0.2477, -0.9688, 0.0, -0.2477, -0.9688, 0.0, -0.2477, -0.9688, 0.0, -0.08154, -0.9967, 0.0, -0.08154, -0.9967, 0.0, -0.08154, -0.9967, 0.0, -0.08154, -0.9967, 0.985, 0.1725, 1.57e-07, 0.985, 0.1725, 1.57e-07, 0.985, 0.1725, 1.57e-07, 0.985, 0.1725, -1.899e-07, 0.985, 0.1725, -1.899e-07, 0.985, 0.1725, -1.899e-07, 0.985, 0.1725, 1.433e-07, 0.985, 0.1725, 1.433e-07, 0.985, 0.1725, 1.433e-07, 0.985, 0.1725, 0.0, 0.985, 0.1725, 0.0, 0.985, 0.1725, 0.0, 0.985, 0.1725, 0.0, 0.985, 0.1725, 0.0, 0.985, 0.1725, 0.0, 0.6534, -0.1248, -0.7467, 0.6534, -0.1248, -0.7467, 0.6534, -0.1248, -0.7467, 0.6534, -0.1248, -0.7467, 0.6585, 0.002823, -0.7526, 0.6585, 0.002823, -0.7526, 0.6585, 0.002823, -0.7526, 0.6585, 0.002823, -0.7526, 0.6993, 0.2258, -0.6782, 0.6993, 0.2258, -0.6782, 0.6993, 0.2258, -0.6782, 0.6993, 0.2258, -0.6782, -0.5089, 0.8608, 0.0, -0.5089, 0.8608, 0.0, -0.5089, 0.8608, 0.0, -0.5089, 0.8608, 0.0, -0.985, 0.1725, 1.57e-07, -0.985, 0.1725, 1.57e-07, -0.985, 0.1725, 1.57e-07, -0.985, 0.1725, -1.899e-07, -0.985, 0.1725, -1.899e-07, -0.985, 0.1725, -1.899e-07, -0.985, 0.1725, 1.433e-07, -0.985, 0.1725, 1.433e-07, -0.985, 0.1725, 1.433e-07, -0.985, 0.1725, 0.0, -0.985, 0.1725, 0.0, -0.985, 0.1725, 0.0, -0.985, 0.1725, 0.0, -0.985, 0.1725, 0.0, -0.985, 0.1725, 0.0, -0.6534, -0.1248, -0.7467, -0.6534, -0.1248, -0.7467, -0.6534, -0.1248, -0.7467, -0.6534, -0.1248, -0.7467, -0.6585, 0.002823, -0.7526, -0.6585, 0.002823, -0.7526, -0.6585, 0.002823, -0.7526, -0.6585, 0.002823, -0.7526, -0.6993, 0.2258, -0.6782, -0.6993, 0.2258, -0.6782, -0.6993, 0.2258, -0.6782, -0.6993, 0.2258, -0.6782, 0.0, 1.0, 0.0, 0.0, 1.0, 0.0, 0.0, 1.0, 0.0, 0.0, 1.0, 0.0, 0.0, 1.0, -4.371e-08, 0.0, 1.0, -4.371e-08, 0.0, 1.0, -4.371e-08, 0.0, 1.0, -4.371e-08, 2.899e-15, 1.0, -4.371e-08, 2.899e-15, 1.0, -4.371e-08, 2.899e-15, 1.0, -4.371e-08, 2.899e-15, 1.0, -4.371e-08, 0.0, 1.0, -4.371e-08, 0.0, 1.0, -4.371e-08, 0.0, 1.0, -4.371e-08, 0.0, 1.0, -4.371e-08, 0.0, 1.0, -4.371e-08, 0.0, 1.0, -4.371e-08, 0.0, 1.0, -4.371e-08, 0.0, 1.0, -4.371e-08, 0.0, 1.0, -4.371e-08, 0.0, 1.0, -4.371e-08, 0.0, 1.0, -4.371e-08, 0.0, 1.0, -4.371e-08, 0.0, 1.0, -4.371e-08, 0.0, 1.0, -4.371e-08, 0.0, 1.0, -4.371e-08, 0.0, 1.0, -4.371e-08, 0.0, 1.0, -4.371e-08, 0.0, 1.0, -4.371e-08, 8.415e-15, 1.0, -4.371e-08, 8.415e-15, 1.0, -4.371e-08, 8.415e-15, 1.0, -4.371e-08, 8.415e-15, 1.0, -4.371e-08, 0.0, 1.0, -4.371e-08, 0.0, 1.0, -4.371e-08, 0.0, 1.0, -4.371e-08, 8.415e-15, 1.0, -4.371e-08, 8.415e-15, 1.0, -4.371e-08, 8.415e-15, 1.0, -4.371e-08, 8.415e-15, 1.0, -4.371e-08, 0.0, 1.0, -4.371e-08, 0.0, 1.0, -4.371e-08, 0.0, 1.0, -4.371e-08, -4.208e-15, 1.0, -4.371e-08, -4.208e-15, 1.0, -4.371e-08, -4.208e-15, 1.0, -4.371e-08, -4.208e-15, 1.0, -4.371e-08, 0.9044, 0.4267, 0.0, 0.9044, 0.4267, 0.0, 0.9044, 0.4267, 0.0, 0.9044, 0.4267, 0.0, 0.0, -0.4267, -0.9044, 0.0, -0.4267, -0.9044, 0.0, -0.4267, -0.9044, 0.0, -0.4267, -0.9044, 0.0, 0.4267, 0.9044, 0.0, 0.4267, 0.9044, 0.0, 0.4267, 0.9044, 0.0, 0.4267, 0.9044, 0.0, -1.0, 0.0, 0.0, -1.0, 0.0, 0.0, -1.0, 0.0, 0.0, -1.0, 0.0, 0.0, -1.0, 0.0, 0.0, -1.0, 0.0, 0.0, -1.0, 0.0, 0.0, -1.0, 0.0, 0.0, 1.0, 0.0, 0.0, 1.0, 0.0, 0.0, 1.0, 0.0, 0.0, 1.0, 0.0, -0.9044, 0.4267, 0.0, -0.9044, 0.4267, 0.0, -0.9044, 0.4267, 0.0, -0.9044, 0.4267, 0.0, 0.9044, -0.4267, 0.0, 0.9044, -0.4267, 0.0, 0.9044, -0.4267, 0.0, 0.9044, -0.4267, 0.0, -0.9044, -0.4267, 0.0, -0.9044, -0.4267, 0.0, -0.9044, -0.4267, 0.0, -0.9044, -0.4267, 0.0, 1.0, 0.0, 0.0, 1.0, 0.0, 0.0, 1.0, 0.0, 0.0, 1.0, 0.0, 0.0, 0.0, -0.4267, 0.9044, 0.0, -0.4267, 0.9044, 0.0, -0.4267, 0.9044, 0.0, -0.4267, 0.9044, 0.0, 4.285e-08, 1.0, 0.0, 4.285e-08, 1.0, 0.0, 4.285e-08, 1.0, 0.0, 4.285e-08, 1.0, 0.0, 0.4267, -0.9044, 0.0, 0.4267, -0.9044, 0.0, 0.4267, -0.9044, 0.0, 0.4267, -0.9044, 0.0, -4.285e-08, -1.0, 0.0, -4.285e-08, -1.0, 0.0, -4.285e-08, -1.0, 0.0, -4.285e-08, -1.0, 0.0, -4.285e-08, -1.0, 0.0, -4.285e-08, -1.0, 0.0, -4.285e-08, -1.0, 0.0, -4.285e-08, -1.0, 0.0, 4.285e-08, 1.0, 0.0, 4.285e-08, 1.0, 0.0, 4.285e-08, 1.0, 0.0, 4.285e-08, 1.0, 0.0, 1.0, 0.0, 0.0, 1.0, 0.0, 0.0, 1.0, 0.0, 0.0, 1.0, 0.0, -0.9044, 0.4267, 0.0, -0.9044, 0.4267, 0.0, -0.9044, 0.4267, 0.0, -0.9044, 0.4267, 0.0, 0.0, -0.4267, -0.9044, 0.0, -0.4267, -0.9044, 0.0, -0.4267, -0.9044, 0.0, -0.4267, -0.9044, 0.0, 0.4267, 0.9044, 0.0, 0.4267, 0.9044, 0.0, 0.4267, 0.9044, 0.0, 0.4267, 0.9044, 0.0, -1.0, 0.0, 0.0, -1.0, 0.0, 0.0, -1.0, 0.0, 0.0, -1.0, 0.0, 0.0, -1.0, 0.0, 0.0, -1.0, 0.0, 0.0, -1.0, 0.0, 0.0, -1.0, 0.0, 0.0, 1.0, 0.0, 0.0, 1.0, 0.0, 0.0, 1.0, 0.0, 0.0, 1.0, 0.0, 0.9044, 0.4267, 0.0, 0.9044, 0.4267, 0.0, 0.9044, 0.4267, 0.0, 0.9044, 0.4267, 0.0, -0.9044, -0.4267, 0.0, -0.9044, -0.4267, 0.0, -0.9044, -0.4267, 0.0, -0.9044, -0.4267, 0.0, 0.9044, -0.4267, 0.0, 0.9044, -0.4267, 0.0, 0.9044, -0.4267, 0.0, 0.9044, -0.4267, 0.0, -1.0, -1.814e-07, 0.0, -1.0, -1.814e-07, 0.0, -1.0, -1.814e-07, 0.0, -1.0, -1.814e-07, 0.0, 0.0, -0.4267, 0.9044, 0.0, -0.4267, 0.9044, 0.0, -0.4267, 0.9044, 0.0, -0.4267, 0.9044, 0.0, 4.285e-08, 1.0, 0.0, 4.285e-08, 1.0, 0.0, 4.285e-08, 1.0, 0.0, 4.285e-08, 1.0, 0.0, 0.4267, -0.9044, 0.0, 0.4267, -0.9044, 0.0, 0.4267, -0.9044, 0.0, 0.4267, -0.9044, 0.0, -4.285e-08, -1.0, 0.0, -4.285e-08, -1.0, 0.0, -4.285e-08, -1.0, 0.0, -4.285e-08, -1.0, 0.0, -4.285e-08, -1.0, 0.0, -4.285e-08, -1.0, 0.0, -4.285e-08, -1.0, 0.0, -4.285e-08, -1.0, 0.0, 4.285e-08, 1.0, 0.0, 4.285e-08, 1.0, 0.0, 4.285e-08, 1.0, 0.0, 4.285e-08, 1.0, 0.0, 1.0, 0.0, 0.0, 1.0, 0.0, 0.0, 1.0, 0.0, 0.0, 1.0, 0.0])] * 3)])
me_plane_001 = bpy.data.meshes.new('Plane.001')
me_plane_001.from_pydata([(0.0, 1.47e-09, 0.03364), (0.03364, 0.0, -1.223e-07), (-0.03364, 0.0, -1.223e-07), (0.0, -1.47e-09, -0.03364), (0.0, -0.3997, -1.051e-07), (0.0, -0.1158, -0.1126), (0.1126, -0.1158, -1.171e-07), (0.0, -0.1158, 0.1126), (-0.1126, -0.1158, -1.171e-07)], [], [(6, 4, 5), (8, 4, 7), (5, 4, 8), (7, 4, 6), (0, 7, 6, 1), (3, 5, 8, 2), (2, 8, 7, 0), (1, 6, 5, 3)])
_uv = me_plane_001.uv_layers.new(name='UVMap')
_uv.uv.foreach_set('vector', [0.5032, 0.6023, 0.7932, 0.1032, 0.7932, 0.8879, 0.2552, 0.2623, 0.7932, 0.1032, 0.3568, 0.4302, 0.1144, 8.905e-05, 0.7932, 0.1032, 0.2552, 0.2623, 0.3568, 0.4302, 0.7932, 0.1032, 0.5032, 0.6023, 0.204, 0.5389, 0.3568, 0.4302, 0.5032, 0.6023, 0.324, 0.7498, 8.905e-05, 0.1832, 0.1144, 8.905e-05, 0.2552, 0.2623, 0.1187, 0.3506, 0.1187, 0.3506, 0.2552, 0.2623, 0.3568, 0.4302, 0.204, 0.5389, 0.324, 0.7498, 0.5032, 0.6023, 0.7932, 0.8879, 0.475, 0.9999])
me_plane_001.use_remesh_fix_poles = True
me_plane_001.use_remesh_preserve_attributes = False
me_plane_001.use_mirror_vertex_groups = False
me_plane_001.update()
me_plane_002 = bpy.data.meshes.new('Plane.002')
me_plane_002.from_pydata([(-1.694e-21, 1.47e-09, 0.03364), (-0.03364, 1.096e-08, -1.223e-07), (0.03364, -1.096e-08, -1.223e-07), (-1.8e-21, -1.47e-09, -0.03364), (1.302e-07, 0.3997, -1.4e-07), (3.772e-08, 0.1158, -0.1126), (-0.1126, 0.1158, -1.272e-07), (3.772e-08, 0.1158, 0.1126), (0.1126, 0.1158, -1.272e-07)], [], [(6, 4, 5), (8, 4, 7), (5, 4, 8), (7, 4, 6), (0, 7, 6, 1), (3, 5, 8, 2), (2, 8, 7, 0), (1, 6, 5, 3)])
_uv = me_plane_002.uv_layers.new(name='UVMap')
_uv.uv.foreach_set('vector', [0.5032, 0.6023, 0.7932, 0.1032, 0.7932, 0.8879, 0.2552, 0.2623, 0.7932, 0.1032, 0.3568, 0.4302, 0.1144, 8.905e-05, 0.7932, 0.1032, 0.2552, 0.2623, 0.3568, 0.4302, 0.7932, 0.1032, 0.5032, 0.6023, 0.204, 0.5389, 0.3568, 0.4302, 0.5032, 0.6023, 0.324, 0.7498, 8.905e-05, 0.1832, 0.1144, 8.905e-05, 0.2552, 0.2623, 0.1187, 0.3506, 0.1187, 0.3506, 0.2552, 0.2623, 0.3568, 0.4302, 0.204, 0.5389, 0.324, 0.7498, 0.5032, 0.6023, 0.7932, 0.8879, 0.475, 0.9999])
me_plane_002.use_remesh_fix_poles = True
me_plane_002.use_remesh_preserve_attributes = False
me_plane_002.use_mirror_vertex_groups = False
me_plane_002.update()
me_plane_003 = bpy.data.meshes.new('Plane.003')
me_plane_003.from_pydata([(0.0, 1.47e-09, 0.03364), (0.03364, 0.0, -1.223e-07), (-0.03364, 0.0, -1.223e-07), (0.0, -1.47e-09, -0.03364), (0.0, -0.3997, -1.051e-07), (0.0, -0.1158, -0.1126), (0.1126, -0.1158, -1.171e-07), (0.0, -0.1158, 0.1126), (-0.1126, -0.1158, -1.171e-07)], [], [(6, 4, 5), (8, 4, 7), (5, 4, 8), (7, 4, 6), (0, 7, 6, 1), (3, 5, 8, 2), (2, 8, 7, 0), (1, 6, 5, 3)])
_uv = me_plane_003.uv_layers.new(name='UVMap')
_uv.uv.foreach_set('vector', [0.5032, 0.6023, 0.7932, 0.1032, 0.7932, 0.8879, 0.2552, 0.2623, 0.7932, 0.1032, 0.3568, 0.4302, 0.1144, 8.905e-05, 0.7932, 0.1032, 0.2552, 0.2623, 0.3568, 0.4302, 0.7932, 0.1032, 0.5032, 0.6023, 0.204, 0.5389, 0.3568, 0.4302, 0.5032, 0.6023, 0.324, 0.7498, 8.905e-05, 0.1832, 0.1144, 8.905e-05, 0.2552, 0.2623, 0.1187, 0.3506, 0.1187, 0.3506, 0.2552, 0.2623, 0.3568, 0.4302, 0.204, 0.5389, 0.324, 0.7498, 0.5032, 0.6023, 0.7932, 0.8879, 0.475, 0.9999])
me_plane_003.use_remesh_fix_poles = True
me_plane_003.use_remesh_preserve_attributes = False
me_plane_003.use_mirror_vertex_groups = False
me_plane_003.update()
me_plane_004 = bpy.data.meshes.new('Plane.004')
me_plane_004.from_pydata([(-1.694e-21, 1.47e-09, 0.03364), (-0.03364, 1.096e-08, -1.223e-07), (0.03364, -1.096e-08, -1.223e-07), (-1.8e-21, -1.47e-09, -0.03364), (1.302e-07, 0.3997, -1.4e-07), (3.772e-08, 0.1158, -0.1126), (-0.1126, 0.1158, -1.272e-07), (3.772e-08, 0.1158, 0.1126), (0.1126, 0.1158, -1.272e-07)], [], [(6, 4, 5), (8, 4, 7), (5, 4, 8), (7, 4, 6), (0, 7, 6, 1), (3, 5, 8, 2), (2, 8, 7, 0), (1, 6, 5, 3)])
_uv = me_plane_004.uv_layers.new(name='UVMap')
_uv.uv.foreach_set('vector', [0.5032, 0.6023, 0.7932, 0.1032, 0.7932, 0.8879, 0.2552, 0.2623, 0.7932, 0.1032, 0.3568, 0.4302, 0.1144, 8.905e-05, 0.7932, 0.1032, 0.2552, 0.2623, 0.3568, 0.4302, 0.7932, 0.1032, 0.5032, 0.6023, 0.204, 0.5389, 0.3568, 0.4302, 0.5032, 0.6023, 0.324, 0.7498, 8.905e-05, 0.1832, 0.1144, 8.905e-05, 0.2552, 0.2623, 0.1187, 0.3506, 0.1187, 0.3506, 0.2552, 0.2623, 0.3568, 0.4302, 0.204, 0.5389, 0.324, 0.7498, 0.5032, 0.6023, 0.7932, 0.8879, 0.475, 0.9999])
me_plane_004.use_remesh_fix_poles = True
me_plane_004.use_remesh_preserve_attributes = False
me_plane_004.use_mirror_vertex_groups = False
me_plane_004.update()
me_circle = bpy.data.meshes.new('Circle')
me_circle.from_pydata([(-0.3827, 0.9239, 0.0), (-0.9239, 0.3827, 0.0), (-0.9239, -0.3827, 0.0), (-0.3827, -0.9239, 0.0), (0.3827, -0.9239, 0.0), (0.9239, -0.3827, 0.0), (0.9239, 0.3827, 0.0), (0.3827, 0.9239, 0.0), (-0.3827, 0.9239, -0.7634), (-0.9239, 0.3827, -0.7634), (-0.9239, -0.3827, -0.7634), (-0.3827, -0.9239, -0.7634), (0.3827, -0.9239, -0.7634), (0.9239, -0.3827, -0.7634), (0.9239, 0.3827, -0.7634), (0.3827, 0.9239, -0.7634), (0.0, -0.4303, -1.137), (0.4303, 0.0, -1.137), (-0.4303, 0.0, -1.137), (0.0, 0.4303, -1.137), (0.0, 0.2305, -0.7634), (-0.2305, 0.0, -0.7634), (0.2305, 0.0, -0.7634), (0.0, -0.2305, -0.7634)], [], [(4, 3, 11, 12), (2, 1, 9, 10), (7, 6, 14, 15), (5, 4, 12, 13), (3, 2, 10, 11), (1, 0, 8, 9), (0, 7, 15, 8), (6, 5, 13, 14), (22, 23, 16, 17), (9, 8, 20, 21), (13, 12, 23, 22), (9, 21, 10), (15, 20, 8), (15, 14, 22, 20), (11, 10, 21, 23), (13, 22, 14), (11, 23, 12), (20, 22, 17, 19), (21, 20, 19, 18), (23, 21, 18, 16), (19, 17, 16, 18), (1, 2, 3, 4, 5, 6, 7, 0)])
_uv = me_circle.uv_layers.new(name='UVMap')
_uv.uv.foreach_set('vector', [0.0, 0.0, 0.0, 0.0, 0.0, 0.0, 0.0, 0.0, 0.0, 0.0, 0.0, 0.0, 0.0, 0.0, 0.0, 0.0, 0.0, 0.0, 0.0, 0.0, 0.0, 0.0, 0.0, 0.0, 0.0, 0.0, 0.0, 0.0, 0.0, 0.0, 0.0, 0.0, 0.0, 0.0, 0.0, 0.0, 0.0, 0.0, 0.0, 0.0, 0.0, 0.0, 0.0, 0.0, 0.0, 0.0, 0.0, 0.0, 0.0, 0.0, 0.0, 0.0, 0.0, 0.0, 0.0, 0.0, 0.0, 0.0, 0.0, 0.0, 0.0, 0.0, 0.0, 0.0, 1.0, 0.0, 0.0, 0.0, 0.0, 0.0, 1.0, 0.0, 0.0, 0.0, 0.0, 0.0, 1.0, 1.0, 0.0, 1.0, 0.0, 0.0, 0.0, 0.0, 0.0, 0.0, 1.0, 0.0, 0.0, 0.0, 0.0, 1.0, 0.0, 0.0, 0.0, 0.0, 1.0, 1.0, 0.0, 0.0, 0.0, 0.0, 0.0, 0.0, 1.0, 0.0, 1.0, 1.0, 0.0, 0.0, 0.0, 0.0, 0.0, 1.0, 0.0, 0.0, 0.0, 0.0, 1.0, 0.0, 0.0, 0.0, 0.0, 0.0, 0.0, 0.0, 0.0, 0.0, 1.0, 1.0, 1.0, 0.0, 1.0, 0.0, 1.0, 1.0, 0.0, 1.0, 1.0, 1.0, 1.0, 1.0, 0.0, 1.0, 0.0, 0.0, 0.0, 1.0, 0.0, 1.0, 0.0, 0.0, 1.0, 1.0, 1.0, 0.0, 0.0, 0.0, 0.0, 1.0, 0.0, 0.0, 0.0, 0.0, 0.0, 0.0, 0.0, 0.0, 0.0, 0.0, 0.0, 0.0, 0.0, 0.0, 0.0, 0.0])
me_circle.use_remesh_fix_poles = True
me_circle.use_remesh_preserve_attributes = False
me_circle.use_mirror_vertex_groups = False
me_circle.update()
me_cube = bpy.data.meshes.new('Cube')
me_cube.from_pydata([(0.9239, -0.2183, -0.4757), (0.9239, 0.0, -0.07486), (0.9239, 0.0, -0.5864), (1.875, 0.0, -1.475), (1.946, -0.07088, -1.475), (2.017, 0.0, -1.475), (1.632, 0.0, -1.475), (1.946, -0.3134, -1.475), (2.259, 0.0, -1.475), (1.946, 0.0, -1.534)], [], [(0, 2, 3, 4), (1, 0, 4, 5), (5, 4, 7, 8), (4, 3, 6, 7), (8, 7, 9), (7, 6, 9)])
_uv = me_cube.uv_layers.new(name='UVMap')
_uv.uv.foreach_set('vector', [0.0, 0.0, 0.0, 0.0, 0.0, 0.0, 0.0, 0.0, 0.0, 0.0, 0.0, 0.0, 0.0, 0.0, 0.0, 0.0, 0.0, 0.0, 0.0, 0.0, 0.0, 0.0, 0.0, 0.0, 0.0, 0.0, 0.0, 0.0, 0.0, 0.0, 0.0, 0.0, 0.0, 0.0, 0.0, 0.0, 0.0, 0.0, 0.0, 0.0, 0.0, 0.0, 0.0, 0.0])
me_cube.use_remesh_fix_poles = True
me_cube.use_remesh_preserve_attributes = False
me_cube.use_mirror_vertex_groups = False
me_cube.update()
me_cube_002 = bpy.data.meshes.new('Cube.002')
me_cube_002.from_pydata([(0.0, -0.547, 1.317), (-0.2735, -0.547, 1.317), (-0.3185, -0.734, 0.8136), (0.0, -0.5609, 0.0), (0.0, -0.734, 0.8136), (0.0, 0.0, 1.317), (-0.2735, 0.0, 1.317), (-0.6779, -0.4195, 0.7439), (-0.5988, -0.2695, 1.043), (-0.5988, 0.0, 1.043), (-0.6303, -0.3993, 0.3723), (-0.502, -0.2637, 0.0), (-0.502, 0.0, 0.0), (-0.6779, 0.0, 0.7439), (-0.6303, 0.0, 0.3723), (-0.1593, -0.6474, 0.4068)], [], [(1, 0, 4, 2), (15, 4, 3), (0, 1, 6, 5), (1, 2, 7, 8), (6, 1, 8, 9), (10, 7, 13, 14), (7, 13, 9, 8), (12, 11, 10, 14), (2, 4, 15), (10, 11, 3, 15), (15, 10, 7, 2)])
_uv = me_cube_002.uv_layers.new(name='UVMap')
_uv.uv.foreach_set('vector', [0.0, 0.0, 0.0, 0.0, 0.0, 0.0, 0.0, 0.0, 0.0, 0.0, 0.0, 0.0, 0.0, 0.0, 0.0, 0.0, 0.0, 0.0, 0.0, 0.0, 0.0, 0.0, 0.0, 0.0, 0.0, 0.0, 0.0, 0.0, 0.0, 0.0, 0.0, 0.0, 0.0, 0.0, 0.0, 0.0, 0.0, 0.0, 0.0, 0.0, 0.0, 0.0, 0.0, 0.0, 0.0, 0.0, 0.0, 0.0, 0.0, 0.0, 0.0, 0.0, 0.0, 0.0, 0.0, 0.0, 0.0, 0.0, 0.0, 0.0, 0.0, 0.0, 0.0, 0.0, 0.0, 0.0, 0.0, 0.0, 0.0, 0.0, 0.0, 0.0, 0.0, 0.0, 0.0, 0.0, 0.0, 0.0, 0.0, 0.0, 0.0, 0.0, 0.0, 0.0])
me_cube_002.use_remesh_fix_poles = True
me_cube_002.use_remesh_preserve_attributes = False
me_cube_002.use_mirror_vertex_groups = False
me_cube_002.update()
me_cube_004 = bpy.data.meshes.new('Cube.004')
me_cube_004.from_pydata([(-0.1849, 1.317, 0.547), (-0.3185, 0.8136, 0.734), (-0.7419, 0.7846, 0.3202), (-0.5718, 1.122, 0.2695), (-0.6883, 0.3387, 0.1132), (-0.502, 0.0, 0.07414), (-0.1593, 0.4068, 0.6474), (0.1849, 1.317, 0.547), (0.3185, 0.8136, 0.734), (0.0, 2.452e-08, 0.5609), (0.7419, 0.7846, 0.3202), (0.5718, 1.122, 0.2695), (0.6883, 0.3387, 0.1132), (0.502, 0.0, 0.07414), (0.1593, 0.4068, 0.6474), (-0.1849, 1.317, -0.547), (-0.3185, 0.8136, -0.734), (-0.7419, 0.7846, -0.3202), (-0.5718, 1.122, -0.2695), (-0.6883, 0.3387, -0.1132), (-0.502, 0.0, -0.07414), (-0.1593, 0.4068, -0.6474), (0.1849, 1.317, -0.547), (0.3185, 0.8136, -0.734), (0.0, -2.452e-08, -0.5609), (0.7419, 0.7846, -0.3202), (0.5718, 1.122, -0.2695), (0.6883, 0.3387, -0.1132), (0.502, 0.0, -0.07414), (0.1593, 0.4068, -0.6474), (-0.3827, -4.038e-08, -0.9239), (-0.9239, -1.673e-08, -0.3827), (-0.9239, 1.673e-08, 0.3827), (-0.3827, 4.038e-08, 0.9239), (0.3827, 4.038e-08, 0.9239), (0.9239, 1.673e-08, 0.3827), (0.9239, -1.673e-08, -0.3827), (0.3827, -4.038e-08, -0.9239), (-0.3827, -0.7634, -0.9239), (-0.9239, -0.7634, -0.3827), (-0.9239, -0.7634, 0.3827), (-0.3827, -0.7634, 0.9239), (0.3827, -0.7634, 0.9239), (0.9239, -0.7634, 0.3827), (0.9239, -0.7634, -0.3827), (0.3827, -0.7634, -0.9239), (0.0, -1.137, 0.4303), (0.4303, -1.137, 4.969e-08), (-0.4303, -1.137, 4.969e-08), (0.0, -1.137, -0.4303), (0.0, -0.7634, -0.2305), (-0.2305, -0.7634, 3.337e-08), (0.2305, -0.7634, 3.337e-08), (0.0, -0.7634, 0.2305), (0.8076, -0.4757, -0.499), (1.326, -1.475, -1.326), (1.426, -1.475, -1.326), (1.426, -1.475, -1.426), (1.154, -1.475, -1.154), (1.598, -1.475, -1.154), (1.376, -1.534, -1.376), (-0.499, -0.4757, -0.8076), (-1.326, -1.475, -1.426), (-1.426, -1.475, -1.426), (-1.154, -1.475, -1.598), (-1.376, -1.534, -1.376), (-0.499, -0.4757, 0.8076), (-0.6533, -0.5864, 0.6533), (-1.326, -1.475, 1.326), (-1.326, -1.475, 1.426), (-1.154, -1.475, 1.154), (-1.154, -1.475, 1.598), (-0.8076, -0.4757, -0.499), (-0.6533, -0.07486, -0.6533), (-0.6533, -0.5864, -0.6533), (-1.326, -1.475, -1.326), (-1.426, -1.475, -1.326), (-1.154, -1.475, -1.154), (-1.598, -1.475, -1.154), (-1.598, -1.475, -1.598), (0.499, -0.4757, -0.8076), (0.6533, -0.07486, -0.6533), (0.6533, -0.5864, -0.6533), (1.326, -1.475, -1.426), (1.154, -1.475, -1.598), (1.598, -1.475, -1.598), (0.8076, -0.4757, 0.499), (0.6533, -0.5864, 0.6533), (1.426, -1.475, 1.326), (1.426, -1.475, 1.426), (1.154, -1.475, 1.154), (1.598, -1.475, 1.154), (1.376, -1.534, 1.376), (-0.8076, -0.4757, 0.499), (-0.6533, -0.07486, 0.6533), (-1.426, -1.475, 1.326), (-1.426, -1.475, 1.426), (-1.598, -1.475, 1.154), (-1.598, -1.475, 1.598), (-1.376, -1.534, 1.376), (0.499, -0.4757, 0.8076), (0.6533, -0.07486, 0.6533), (1.326, -1.475, 1.326), (1.326, -1.475, 1.426), (1.154, -1.475, 1.598), (1.598, -1.475, 1.598)], [], [(7, 22, 15, 0), (0, 3, 2, 1), (19, 4, 2, 17), (17, 2, 3, 18), (4, 19, 20, 5), (7, 11, 26, 22), (1, 6, 8), (4, 5, 9, 6), (6, 1, 2, 4), (14, 8, 6), (7, 8, 10, 11), (27, 25, 10, 12), (25, 26, 11, 10), (13, 28, 27, 12), (22, 23, 16, 15), (12, 14, 9, 13), (14, 12, 10, 8), (29, 24, 21), (21, 23, 29), (15, 16, 17, 18), (16, 23, 21), (19, 21, 24, 20), (21, 19, 17, 16), (3, 0, 15, 18), (22, 26, 25, 23), (27, 28, 24, 29), (29, 23, 25, 27), (7, 0, 1, 8), (6, 9, 14), (34, 33, 41, 42), (32, 31, 39, 40), (44, 45, 82), (54, 44, 82), (36, 81, 37), (54, 36, 44), (30, 37, 45, 38), (36, 35, 43, 44), (52, 53, 46, 47), (39, 38, 50, 51), (43, 42, 53, 52), (39, 51, 40), (45, 50, 38), (45, 44, 52, 50), (41, 40, 51, 53), (43, 52, 44), (41, 53, 42), (50, 52, 47, 49), (51, 50, 49, 48), (53, 51, 48, 46), (49, 47, 46, 48), (13, 35, 36, 28), (54, 82, 55, 56), (81, 54, 56, 57), (57, 56, 59, 85), (56, 55, 58, 59), (85, 59, 60), (59, 58, 60), (61, 74, 75, 62), (73, 61, 62, 63), (63, 62, 64, 79), (62, 75, 77, 64), (79, 64, 65), (64, 77, 65), (66, 69, 68, 67), (94, 96, 69, 66), (96, 98, 71, 69), (69, 71, 70, 68), (98, 99, 71), (71, 99, 70), (72, 76, 75, 74), (73, 63, 76, 72), (63, 79, 78, 76), (76, 78, 77, 75), (79, 65, 78), (78, 65, 77), (80, 83, 55, 82), (81, 57, 83, 80), (57, 85, 84, 83), (83, 84, 58, 55), (85, 60, 84), (84, 60, 58), (86, 88, 102, 87), (101, 89, 88, 86), (89, 105, 91, 88), (88, 91, 90, 102), (105, 92, 91), (91, 92, 90), (93, 67, 68, 95), (94, 93, 95, 96), (96, 95, 97, 98), (95, 68, 70, 97), (98, 97, 99), (97, 70, 99), (100, 87, 102, 103), (101, 100, 103, 89), (89, 103, 104, 105), (103, 102, 90, 104), (105, 104, 92), (104, 90, 92), (20, 31, 32, 5), (5, 32, 33, 9), (9, 34, 35, 13), (28, 36, 37, 24), (24, 30, 31, 20), (30, 24, 37), (34, 9, 33), (36, 54, 81), (80, 37, 81), (37, 80, 45), (82, 45, 80), (34, 101, 35), (101, 34, 100), (101, 86, 35), (35, 86, 43), (34, 42, 100), (100, 42, 87), (42, 43, 87), (86, 87, 43), (30, 73, 31), (73, 30, 61), (30, 38, 61), (61, 38, 74), (38, 39, 74), (73, 72, 31), (31, 72, 39), (74, 39, 72), (32, 94, 33), (66, 33, 94), (94, 32, 93), (32, 40, 93), (67, 93, 40), (40, 41, 67), (67, 41, 66), (41, 33, 66)])
_uv = me_cube_004.uv_layers.new(name='UVMap')
_uv.uv.foreach_set('vector', [0.7197, 0.3065, 0.7863, 0.1833, 0.8478, 0.2166, 0.7813, 0.3397, 0.7813, 0.3397, 0.8271, 0.3858, 0.8107, 0.4267, 0.7537, 0.4029, 0.9637, 0.3007, 0.9151, 0.3906, 0.8718, 0.3701, 0.9228, 0.2756, 0.9228, 0.2756, 0.8718, 0.3701, 0.8461, 0.3344, 0.8788, 0.2737, 0.9151, 0.3906, 0.9637, 0.3007, 0.9998, 0.3399, 0.9677, 0.3992, 0.7197, 0.3065, 0.6887, 0.2494, 0.7215, 0.1887, 0.7863, 0.1833, 0.7537, 0.4029, 0.7105, 0.44, 0.682, 0.3642, 0.796, 0.4723, 0.7791, 0.5229, 0.7063, 0.5065, 0.7301, 0.4548, 0.7301, 0.4548, 0.7537, 0.4029, 0.8107, 0.4267, 0.796, 0.4723, 0.6746, 0.4207, 0.682, 0.3642, 0.7105, 0.44, 0.7197, 0.3065, 0.682, 0.3642, 0.6309, 0.3295, 0.6561, 0.2934, 0.6524, 0.1325, 0.6958, 0.153, 0.6448, 0.2474, 0.6039, 0.2224, 0.6958, 0.153, 0.7215, 0.1887, 0.6887, 0.2494, 0.6448, 0.2474, 0.5678, 0.1832, 0.5999, 0.1238, 0.6524, 0.1325, 0.6039, 0.2224, 0.7863, 0.1833, 0.8139, 0.1202, 0.8855, 0.1589, 0.8478, 0.2166, 0.6008, 0.3669, 0.6516, 0.4124, 0.6214, 0.4606, 0.5678, 0.4087, 0.6516, 0.4124, 0.6008, 0.3669, 0.6309, 0.3295, 0.682, 0.3642, 0.8571, 0.08304, 0.9003, 0.04591, 0.8929, 0.1024, 0.8929, 0.1024, 0.8139, 0.1202, 0.8571, 0.08304, 0.8478, 0.2166, 0.8855, 0.1589, 0.9366, 0.1935, 0.9115, 0.2296, 0.8855, 0.1589, 0.8139, 0.1202, 0.8929, 0.1024, 0.9668, 0.1562, 0.916, 0.1107, 0.9462, 0.06244, 0.9998, 0.1144, 0.916, 0.1107, 0.9668, 0.1562, 0.9366, 0.1935, 0.8855, 0.1589, 0.8461, 0.3344, 0.7813, 0.3397, 0.8478, 0.2166, 0.8788, 0.2737, 0.7863, 0.1833, 0.7405, 0.1372, 0.7569, 0.09643, 0.8139, 0.1202, 0.7715, 0.05074, 0.7885, 0.0002291, 0.8613, 0.01656, 0.8375, 0.06832, 0.8375, 0.06832, 0.8139, 0.1202, 0.7569, 0.09643, 0.7715, 0.05074, 0.7197, 0.3065, 0.7813, 0.3397, 0.7537, 0.4029, 0.682, 0.3642, 0.7105, 0.44, 0.6673, 0.4772, 0.6746, 0.4207, 0.3832, 0.2903, 0.3218, 0.3665, 0.2457, 0.3053, 0.3071, 0.229, 0.2604, 0.4428, 0.1991, 0.5191, 0.123, 0.4579, 0.1844, 0.3816, 0.4299, 0.0765, 0.4913, 0.0002291, 0.4782, 0.05256, 0.4717, 0.08318, 0.4299, 0.0765, 0.4782, 0.05256, 0.506, 0.1377, 0.5292, 0.09358, 0.5673, 0.06145, 0.4717, 0.08318, 0.506, 0.1377, 0.4299, 0.0765, 0.1377, 0.5953, 0.0763, 0.6716, 0.0002291, 0.6104, 0.06161, 0.5341, 0.506, 0.1377, 0.4446, 0.214, 0.3685, 0.1528, 0.4299, 0.0765, 0.6054, 0.6784, 0.6234, 0.6408, 0.6773, 0.6465, 0.6437, 0.7167, 0.07214, 0.2545, 0.06161, 0.1571, 0.1614, 0.1746, 0.1659, 0.2161, 0.2966, 0.1317, 0.3071, 0.229, 0.2073, 0.2116, 0.2028, 0.1701, 0.07214, 0.2545, 0.1659, 0.2161, 0.1484, 0.3158, 0.123, 0.08086, 0.1614, 0.1746, 0.06161, 0.1571, 0.123, 0.08086, 0.2203, 0.07033, 0.2028, 0.1701, 0.1614, 0.1746, 0.2457, 0.3053, 0.1484, 0.3158, 0.1659, 0.2161, 0.2073, 0.2116, 0.2966, 0.1317, 0.2028, 0.1701, 0.2203, 0.07033, 0.2457, 0.3053, 0.2073, 0.2116, 0.3071, 0.229, 0.5678, 0.6964, 0.6054, 0.6784, 0.6437, 0.7167, 0.5735, 0.7503, 0.6137, 0.6002, 0.5806, 0.5748, 0.5974, 0.5233, 0.6591, 0.5708, 0.6234, 0.6408, 0.6137, 0.6002, 0.6591, 0.5708, 0.6773, 0.6465, 0.5735, 0.7503, 0.6437, 0.7167, 0.6773, 0.787, 0.607, 0.8205, 0.4585, 0.3313, 0.4805, 0.2797, 0.5568, 0.3411, 0.5111, 0.3736, 0.7795, 0.5511, 0.8092, 0.5608, 0.8092, 0.7273, 0.7983, 0.7339, 0.7281, 0.5233, 0.7795, 0.5511, 0.7983, 0.7339, 0.7886, 0.7423, 0.704, 0.8377, 0.7168, 0.8374, 0.7391, 0.859, 0.6824, 0.86, 0.7168, 0.8374, 0.7166, 0.8246, 0.7382, 0.8023, 0.7391, 0.859, 0.6825, 0.7428, 0.7391, 0.7456, 0.7093, 0.7735, 0.7391, 0.7456, 0.7382, 0.8023, 0.7093, 0.7735, 0.1528, 0.8409, 0.1322, 0.8173, 0.2176, 0.6744, 0.2305, 0.6743, 0.1826, 0.8911, 0.1528, 0.8409, 0.2305, 0.6743, 0.2431, 0.6721, 0.7657, 0.8248, 0.7659, 0.8377, 0.7443, 0.86, 0.7434, 0.8033, 0.7659, 0.8377, 0.7787, 0.8374, 0.801, 0.859, 0.7443, 0.86, 0.7396, 0.7992, 0.7444, 0.7428, 0.7712, 0.7735, 0.7444, 0.7428, 0.801, 0.7456, 0.7712, 0.7735, 0.102, 0.8633, 0.1208, 0.6805, 0.1318, 0.6871, 0.1318, 0.8536, 0.05063, 0.8911, 0.1111, 0.6721, 0.1208, 0.6805, 0.102, 0.8633, 0.4351, 0.7539, 0.4566, 0.7316, 0.4576, 0.7883, 0.4353, 0.7668, 0.4353, 0.7668, 0.4576, 0.7883, 0.4009, 0.7893, 0.4225, 0.767, 0.4566, 0.7316, 0.4278, 0.7028, 0.4576, 0.675, 0.4576, 0.675, 0.4278, 0.7028, 0.401, 0.6721, 0.234, 0.8633, 0.2528, 0.6805, 0.2637, 0.6871, 0.2637, 0.8536, 0.1826, 0.8911, 0.2431, 0.6721, 0.2528, 0.6805, 0.234, 0.8633, 0.7657, 0.8248, 0.7434, 0.8033, 0.8, 0.8023, 0.7785, 0.8246, 0.7785, 0.8246, 0.8, 0.8023, 0.801, 0.859, 0.7787, 0.8374, 0.7434, 0.8033, 0.7712, 0.7735, 0.8, 0.8023, 0.8, 0.8023, 0.7712, 0.7735, 0.801, 0.7456, 0.6983, 0.5735, 0.776, 0.74, 0.7632, 0.74, 0.6777, 0.5971, 0.7281, 0.5233, 0.7886, 0.7423, 0.776, 0.74, 0.6983, 0.5735, 0.704, 0.8377, 0.6824, 0.86, 0.6815, 0.8033, 0.7038, 0.8248, 0.7038, 0.8248, 0.6815, 0.8033, 0.7382, 0.8023, 0.7166, 0.8246, 0.6825, 0.7428, 0.7093, 0.7735, 0.6777, 0.7992, 0.6815, 0.8033, 0.7093, 0.7735, 0.7382, 0.8023, 0.366, 0.8633, 0.3848, 0.6805, 0.3957, 0.6871, 0.3957, 0.8536, 0.3146, 0.8911, 0.3751, 0.6721, 0.3848, 0.6805, 0.366, 0.8633, 0.4972, 0.7668, 0.5195, 0.7883, 0.4628, 0.7893, 0.4843, 0.767, 0.4843, 0.767, 0.4628, 0.7893, 0.4618, 0.7326, 0.4841, 0.7542, 0.5195, 0.675, 0.4897, 0.7028, 0.4628, 0.6721, 0.4628, 0.6721, 0.4897, 0.7028, 0.4581, 0.7286, 0.02078, 0.8409, 0.0002291, 0.8173, 0.08566, 0.6744, 0.09848, 0.6743, 0.05063, 0.8911, 0.02078, 0.8409, 0.09848, 0.6743, 0.1111, 0.6721, 0.4351, 0.7539, 0.4223, 0.7542, 0.4, 0.7326, 0.4566, 0.7316, 0.4223, 0.7542, 0.4225, 0.767, 0.4009, 0.7893, 0.4, 0.7326, 0.4566, 0.7316, 0.4, 0.7326, 0.4278, 0.7028, 0.3962, 0.7286, 0.401, 0.6721, 0.4278, 0.7028, 0.2848, 0.8409, 0.2642, 0.8173, 0.3496, 0.6744, 0.3625, 0.6743, 0.3146, 0.8911, 0.2848, 0.8409, 0.3625, 0.6743, 0.3751, 0.6721, 0.4972, 0.7668, 0.4969, 0.7539, 0.5185, 0.7316, 0.5195, 0.7883, 0.4969, 0.7539, 0.4841, 0.7542, 0.4618, 0.7326, 0.5185, 0.7316, 0.5195, 0.675, 0.5185, 0.7316, 0.4897, 0.7028, 0.5185, 0.7316, 0.4618, 0.7326, 0.4897, 0.7028, 0.4306, 0.4737, 0.4086, 0.5252, 0.3323, 0.4639, 0.378, 0.4314, 0.378, 0.4314, 0.3323, 0.4639, 0.3218, 0.3665, 0.3887, 0.3575, 0.3887, 0.3575, 0.3832, 0.2903, 0.4805, 0.2797, 0.4585, 0.3313, 0.5111, 0.3736, 0.5568, 0.3411, 0.5673, 0.4384, 0.5005, 0.4475, 0.5005, 0.4475, 0.506, 0.5147, 0.4086, 0.5252, 0.4306, 0.4737, 0.506, 0.5147, 0.5005, 0.4475, 0.5673, 0.4384, 0.3832, 0.2903, 0.3887, 0.3575, 0.3218, 0.3665, 0.506, 0.1377, 0.4717, 0.08318, 0.5292, 0.09358, 0.5067, 0.03968, 0.5673, 0.06145, 0.5292, 0.09358, 0.5673, 0.06145, 0.5067, 0.03968, 0.4913, 0.0002291, 0.4782, 0.05256, 0.4913, 0.0002291, 0.5067, 0.03968, 0.3832, 0.2903, 0.4064, 0.2461, 0.4446, 0.214, 0.4064, 0.2461, 0.3832, 0.2903, 0.349, 0.2357, 0.4064, 0.2461, 0.384, 0.1922, 0.4446, 0.214, 0.4446, 0.214, 0.384, 0.1922, 0.3685, 0.1528, 0.3832, 0.2903, 0.3071, 0.229, 0.349, 0.2357, 0.349, 0.2357, 0.3071, 0.229, 0.3554, 0.2051, 0.3071, 0.229, 0.3685, 0.1528, 0.3554, 0.2051, 0.384, 0.1922, 0.3554, 0.2051, 0.3685, 0.1528, 0.1377, 0.5953, 0.1609, 0.5512, 0.1991, 0.5191, 0.1609, 0.5512, 0.1377, 0.5953, 0.1035, 0.5408, 0.1377, 0.5953, 0.06161, 0.5341, 0.1035, 0.5408, 0.1035, 0.5408, 0.06161, 0.5341, 0.1099, 0.5102, 0.06161, 0.5341, 0.123, 0.4579, 0.1099, 0.5102, 0.1609, 0.5512, 0.1385, 0.4973, 0.1991, 0.5191, 0.1991, 0.5191, 0.1385, 0.4973, 0.123, 0.4579, 0.1099, 0.5102, 0.123, 0.4579, 0.1385, 0.4973, 0.2604, 0.4428, 0.2837, 0.3987, 0.3218, 0.3665, 0.2612, 0.3448, 0.3218, 0.3665, 0.2837, 0.3987, 0.2837, 0.3987, 0.2604, 0.4428, 0.2262, 0.3883, 0.2604, 0.4428, 0.1844, 0.3816, 0.2262, 0.3883, 0.2327, 0.3576, 0.2262, 0.3883, 0.1844, 0.3816, 0.1844, 0.3816, 0.2457, 0.3053, 0.2327, 0.3576, 0.2327, 0.3576, 0.2457, 0.3053, 0.2612, 0.3448, 0.2457, 0.3053, 0.3218, 0.3665, 0.2612, 0.3448])
me_cube_004.use_remesh_fix_poles = True
me_cube_004.use_remesh_preserve_attributes = False
me_cube_004.use_mirror_x = True
me_cube_004.use_mirror_y = True
me_cube_004.update()
me_cube_004.normals_split_custom_set([tuple(v) for v in zip(*[iter([0.0, 1.0, 0.0, 0.0, 1.0, 0.0, 0.0, 1.0, 0.0, 0.0, 1.0, 0.0, -0.6543, 0.4151, 0.6322, -0.6543, 0.4151, 0.6322, -0.6543, 0.4151, 0.6322, -0.6543, 0.4151, 0.6322, -0.9929, -0.1193, 0.0, -0.9929, -0.1193, 0.0, -0.9929, -0.1193, 0.0, -0.9929, -0.1193, 0.0, -0.8928, 0.4505, 0.0, -0.8928, 0.4505, 0.0, -0.8928, 0.4505, 0.0, -0.8928, 0.4505, 0.0, -0.8761, -0.4821, 0.0, -0.8761, -0.4821, 0.0, -0.8761, -0.4821, 0.0, -0.8761, -0.4821, 0.0, 0.4508, 0.8926, 0.0, 0.4508, 0.8926, 0.0, 0.4508, 0.8926, 0.0, 0.4508, 0.8926, 0.0, 0.0, -0.2081, 0.9781, 0.0, -0.2081, 0.9781, 0.0, -0.2081, 0.9781, -0.6301, -0.4038, 0.6633, -0.6301, -0.4038, 0.6633, -0.6301, -0.4038, 0.6633, -0.6301, -0.4038, 0.6633, -0.6297, -0.3888, 0.6725, -0.6297, -0.3888, 0.6725, -0.6297, -0.3888, 0.6725, -0.6297, -0.3888, 0.6725, 0.0, -0.2081, 0.9781, 0.0, -0.2081, 0.9781, 0.0, -0.2081, 0.9781, 0.6543, 0.4151, 0.6322, 0.6543, 0.4151, 0.6322, 0.6543, 0.4151, 0.6322, 0.6543, 0.4151, 0.6322, 0.9929, -0.1193, 0.0, 0.9929, -0.1193, 0.0, 0.9929, -0.1193, 0.0, 0.9929, -0.1193, 0.0, 0.8928, 0.4505, 0.0, 0.8928, 0.4505, 0.0, 0.8928, 0.4505, 0.0, 0.8928, 0.4505, 0.0, 0.8761, -0.4821, 0.0, 0.8761, -0.4821, 0.0, 0.8761, -0.4821, 0.0, 0.8761, -0.4821, 0.0, 0.0, 0.348, -0.9375, 0.0, 0.348, -0.9375, 0.0, 0.348, -0.9375, 0.0, 0.348, -0.9375, 0.6301, -0.4038, 0.6633, 0.6301, -0.4038, 0.6633, 0.6301, -0.4038, 0.6633, 0.6301, -0.4038, 0.6633, 0.6297, -0.3888, 0.6725, 0.6297, -0.3888, 0.6725, 0.6297, -0.3888, 0.6725, 0.6297, -0.3888, 0.6725, 0.0, -0.2081, -0.9781, 0.0, -0.2081, -0.9781, 0.0, -0.2081, -0.9781, 0.0, -0.2081, -0.9781, 0.0, -0.2081, -0.9781, 0.0, -0.2081, -0.9781, -0.6543, 0.4151, -0.6322, -0.6543, 0.4151, -0.6322, -0.6543, 0.4151, -0.6322, -0.6543, 0.4151, -0.6322, 0.0, -0.2081, -0.9781, 0.0, -0.2081, -0.9781, 0.0, -0.2081, -0.9781, -0.6301, -0.4038, -0.6633, -0.6301, -0.4038, -0.6633, -0.6301, -0.4038, -0.6633, -0.6301, -0.4038, -0.6633, -0.6297, -0.3888, -0.6725, -0.6297, -0.3888, -0.6725, -0.6297, -0.3888, -0.6725, -0.6297, -0.3888, -0.6725, -0.4508, 0.8926, 0.0, -0.4508, 0.8926, 0.0, -0.4508, 0.8926, 0.0, -0.4508, 0.8926, 0.0, 0.6543, 0.4151, -0.6322, 0.6543, 0.4151, -0.6322, 0.6543, 0.4151, -0.6322, 0.6543, 0.4151, -0.6322, 0.6301, -0.4038, -0.6633, 0.6301, -0.4038, -0.6633, 0.6301, -0.4038, -0.6633, 0.6301, -0.4038, -0.6633, 0.6297, -0.3888, -0.6725, 0.6297, -0.3888, -0.6725, 0.6297, -0.3888, -0.6725, 0.6297, -0.3888, -0.6725, 0.0, 0.348, 0.9375, 0.0, 0.348, 0.9375, 0.0, 0.348, 0.9375, 0.0, 0.348, 0.9375, 0.0, -0.2081, 0.9781, 0.0, -0.2081, 0.9781, 0.0, -0.2081, 0.9781, 0.0, 7.808e-08, 1.0, 0.0, 7.808e-08, 1.0, 0.0, 7.808e-08, 1.0, 0.0, 7.808e-08, 1.0, -1.0, 0.0, 0.0, -1.0, 0.0, 0.0, -1.0, 0.0, 0.0, -1.0, 0.0, 0.0, 0.7071, -2.2e-07, -0.7071, 0.7071, -2.2e-07, -0.7071, 0.7071, -2.2e-07, -0.7071, 0.7071, 0.0, -0.7071, 0.7071, 0.0, -0.7071, 0.7071, 0.0, -0.7071, 0.7071, -1.561e-06, -0.7071, 0.7071, -1.561e-06, -0.7071, 0.7071, -1.561e-06, -0.7071, 0.7071, 3.614e-08, -0.7071, 0.7071, 3.614e-08, -0.7071, 0.7071, 3.614e-08, -0.7071, 0.0, -7.808e-08, -1.0, 0.0, -7.808e-08, -1.0, 0.0, -7.808e-08, -1.0, 0.0, -7.808e-08, -1.0, 1.0, 0.0, -1.558e-07, 1.0, 0.0, -1.558e-07, 1.0, 0.0, -1.558e-07, 1.0, 0.0, -1.558e-07, 0.6614, 0.3539, 0.6614, 0.6614, 0.3539, 0.6614, 0.6614, 0.3539, 0.6614, 0.6614, 0.3539, 0.6614, -1.092e-08, -1.0, 3.589e-08, -1.092e-08, -1.0, 3.589e-08, -1.092e-08, -1.0, 3.589e-08, -1.092e-08, -1.0, 3.589e-08, -1.092e-08, -1.0, 1.077e-07, -1.092e-08, -1.0, 1.077e-07, -1.092e-08, -1.0, 1.077e-07, -1.092e-08, -1.0, 1.077e-07, 0.0, -1.0, 0.0, 0.0, -1.0, 0.0, 0.0, -1.0, 0.0, 0.0, -1.0, 1.123e-07, 0.0, -1.0, 1.123e-07, 0.0, -1.0, 1.123e-07, 1.092e-08, -1.0, -3.589e-08, 1.092e-08, -1.0, -3.589e-08, 1.092e-08, -1.0, -3.589e-08, 1.092e-08, -1.0, -3.589e-08, 1.092e-08, -1.0, 3.589e-08, 1.092e-08, -1.0, 3.589e-08, 1.092e-08, -1.0, 3.589e-08, 1.092e-08, -1.0, 3.589e-08, 0.0, -1.0, 0.0, 0.0, -1.0, 0.0, 0.0, -1.0, 0.0, 1.339e-14, -1.0, 1.123e-07, 1.339e-14, -1.0, 1.123e-07, 1.339e-14, -1.0, 1.123e-07, 0.6614, 0.3539, -0.6614, 0.6614, 0.3539, -0.6614, 0.6614, 0.3539, -0.6614, 0.6614, 0.3539, -0.6614, -0.6614, 0.3539, -0.6614, -0.6614, 0.3539, -0.6614, -0.6614, 0.3539, -0.6614, -0.6614, 0.3539, -0.6614, -0.6614, 0.3539, 0.6614, -0.6614, 0.3539, 0.6614, -0.6614, 0.3539, 0.6614, -0.6614, 0.3539, 0.6614, 0.0, -1.0, 0.0, 0.0, -1.0, 0.0, 0.0, -1.0, 0.0, 0.0, -1.0, 0.0, 2.304e-15, 1.0, -3.662e-08, 2.304e-15, 1.0, -3.662e-08, 2.304e-15, 1.0, -3.662e-08, 2.304e-15, 1.0, -3.662e-08, -0.1456, -0.6745, 0.7238, -0.1456, -0.6745, 0.7238, -0.1456, -0.6745, 0.7238, -0.1456, -0.6745, 0.7238, 0.8934, 0.4289, 0.1338, 0.8934, 0.4289, 0.1338, 0.8934, 0.4289, 0.1338, 0.8934, 0.4289, 0.1338, 3.05e-13, 1.0, -4.47e-07, 3.05e-13, 1.0, -4.47e-07, 3.05e-13, 1.0, -4.47e-07, 3.05e-13, 1.0, -4.47e-07, 0.0, 1.0, 0.0, 0.0, 1.0, 0.0, 0.0, 1.0, 0.0, 0.0, 1.0, 0.0, 0.2558, -0.9667, 5.867e-07, 0.2558, -0.9667, 5.867e-07, 0.2558, -0.9667, 5.867e-07, 0.0, -0.9667, 0.2558, 0.0, -0.9667, 0.2558, 0.0, -0.9667, 0.2558, 0.7238, -0.6745, 0.1456, 0.7238, -0.6745, 0.1456, 0.7238, -0.6745, 0.1456, 0.7238, -0.6745, 0.1456, 0.1338, 0.4289, -0.8934, 0.1338, 0.4289, -0.8934, 0.1338, 0.4289, -0.8934, 0.1338, 0.4289, -0.8934, 0.0, 1.0, 1.279e-06, 0.0, 1.0, 1.279e-06, 0.0, 1.0, 1.279e-06, 0.0, 1.0, 1.279e-06, -3.05e-13, 1.0, -6.396e-07, -3.05e-13, 1.0, -6.396e-07, -3.05e-13, 1.0, -6.396e-07, -3.05e-13, 1.0, -6.396e-07, -2.934e-07, -0.9667, -0.2558, -2.934e-07, -0.9667, -0.2558, -2.934e-07, -0.9667, -0.2558, 0.2558, -0.9667, 5.867e-07, 0.2558, -0.9667, 5.867e-07, 0.2558, -0.9667, 5.867e-07, 0.7238, -0.6745, -0.1456, 0.7238, -0.6745, -0.1456, 0.7238, -0.6745, -0.1456, 0.7238, -0.6745, -0.1456, 0.1338, 0.4289, 0.8934, 0.1338, 0.4289, 0.8934, 0.1338, 0.4289, 0.8934, 0.1338, 0.4289, 0.8934, 0.0, 1.0, 0.0, 0.0, 1.0, 0.0, 0.0, 1.0, 0.0, 0.0, 1.0, 0.0, 3.05e-13, 1.0, 0.0, 3.05e-13, 1.0, 0.0, 3.05e-13, 1.0, 0.0, 3.05e-13, 1.0, 0.0, -2.934e-07, -0.9667, 0.2558, -2.934e-07, -0.9667, 0.2558, -2.934e-07, -0.9667, 0.2558, 0.2558, -0.9667, 5.867e-07, 0.2558, -0.9667, 5.867e-07, 0.2558, -0.9667, 5.867e-07, 0.1456, -0.6745, 0.7238, 0.1456, -0.6745, 0.7238, 0.1456, -0.6745, 0.7238, 0.1456, -0.6745, 0.7238, -0.8934, 0.4289, 0.1338, -0.8934, 0.4289, 0.1338, -0.8934, 0.4289, 0.1338, -0.8934, 0.4289, 0.1338, -3.05e-13, 1.0, -6.396e-07, -3.05e-13, 1.0, -6.396e-07, -3.05e-13, 1.0, -6.396e-07, -3.05e-13, 1.0, -6.396e-07, 0.0, 1.0, 0.0, 0.0, 1.0, 0.0, 0.0, 1.0, 0.0, 0.0, 1.0, 0.0, -0.2558, -0.9667, 5.867e-07, -0.2558, -0.9667, 5.867e-07, -0.2558, -0.9667, 5.867e-07, 0.0, -0.9667, 0.2558, 0.0, -0.9667, 0.2558, 0.0, -0.9667, 0.2558, -0.7238, -0.6745, 0.1456, -0.7238, -0.6745, 0.1456, -0.7238, -0.6745, 0.1456, -0.7238, -0.6745, 0.1456, -0.1338, 0.4289, -0.8934, -0.1338, 0.4289, -0.8934, -0.1338, 0.4289, -0.8934, -0.1338, 0.4289, -0.8934, 0.0, 1.0, 6.396e-07, 0.0, 1.0, 6.396e-07, 0.0, 1.0, 6.396e-07, 0.0, 1.0, 6.396e-07, 3.05e-13, 1.0, -6.396e-07, 3.05e-13, 1.0, -6.396e-07, 3.05e-13, 1.0, -6.396e-07, 3.05e-13, 1.0, -6.396e-07, 2.934e-07, -0.9667, -0.2558, 2.934e-07, -0.9667, -0.2558, 2.934e-07, -0.9667, -0.2558, -0.2558, -0.9667, 5.867e-07, -0.2558, -0.9667, 5.867e-07, -0.2558, -0.9667, 5.867e-07, -0.1456, -0.6745, -0.7238, -0.1456, -0.6745, -0.7238, -0.1456, -0.6745, -0.7238, -0.1456, -0.6745, -0.7238, 0.8934, 0.4289, -0.1338, 0.8934, 0.4289, -0.1338, 0.8934, 0.4289, -0.1338, 0.8934, 0.4289, -0.1338, -3.05e-13, 1.0, 0.0, -3.05e-13, 1.0, 0.0, -3.05e-13, 1.0, 0.0, -3.05e-13, 1.0, 0.0, 0.0, 1.0, 0.0, 0.0, 1.0, 0.0, 0.0, 1.0, 0.0, 0.0, 1.0, 0.0, 0.2558, -0.9667, 5.867e-07, 0.2558, -0.9667, 5.867e-07, 0.2558, -0.9667, 5.867e-07, 0.0, -0.9667, -0.2558, 0.0, -0.9667, -0.2558, 0.0, -0.9667, -0.2558, 0.1456, -0.6745, -0.7238, 0.1456, -0.6745, -0.7238, 0.1456, -0.6745, -0.7238, 0.1456, -0.6745, -0.7238, -0.8934, 0.4289, -0.1338, -0.8934, 0.4289, -0.1338, -0.8934, 0.4289, -0.1338, -0.8934, 0.4289, -0.1338, 3.05e-13, 1.0, -1.926e-07, 3.05e-13, 1.0, -1.926e-07, 3.05e-13, 1.0, -1.926e-07, 3.05e-13, 1.0, -1.926e-07, 0.0, 1.0, 0.0, 0.0, 1.0, 0.0, 0.0, 1.0, 0.0, 0.0, 1.0, 0.0, -0.2558, -0.9667, 5.867e-07, -0.2558, -0.9667, 5.867e-07, -0.2558, -0.9667, 5.867e-07, 0.0, -0.9667, -0.2558, 0.0, -0.9667, -0.2558, 0.0, -0.9667, -0.2558, -0.7238, -0.6745, -0.1456, -0.7238, -0.6745, -0.1456, -0.7238, -0.6745, -0.1456, -0.7238, -0.6745, -0.1456, -0.1338, 0.4289, 0.8934, -0.1338, 0.4289, 0.8934, -0.1338, 0.4289, 0.8934, -0.1338, 0.4289, 0.8934, 0.0, 1.0, 0.0, 0.0, 1.0, 0.0, 0.0, 1.0, 0.0, 0.0, 1.0, 0.0, -3.05e-13, 1.0, 0.0, -3.05e-13, 1.0, 0.0, -3.05e-13, 1.0, 0.0, -3.05e-13, 1.0, 0.0, 2.934e-07, -0.9667, 0.2558, 2.934e-07, -0.9667, 0.2558, 2.934e-07, -0.9667, 0.2558, -0.2558, -0.9667, 5.867e-07, -0.2558, -0.9667, 5.867e-07, -0.2558, -0.9667, 5.867e-07, 2.304e-15, 1.0, -3.662e-08, 2.304e-15, 1.0, -3.662e-08, 2.304e-15, 1.0, -3.662e-08, 2.304e-15, 1.0, -3.662e-08, 7.561e-10, 1.0, -4.763e-08, 7.561e-10, 1.0, -4.763e-08, 7.561e-10, 1.0, -4.763e-08, 7.561e-10, 1.0, -4.763e-08, -7.561e-10, 1.0, -4.763e-08, -7.561e-10, 1.0, -4.763e-08, -7.561e-10, 1.0, -4.763e-08, -7.561e-10, 1.0, -4.763e-08, 7.561e-10, 1.0, -4.763e-08, 7.561e-10, 1.0, -4.763e-08, 7.561e-10, 1.0, -4.763e-08, 7.561e-10, 1.0, -4.763e-08, -7.561e-10, 1.0, -4.763e-08, -7.561e-10, 1.0, -4.763e-08, -7.561e-10, 1.0, -4.763e-08, -7.561e-10, 1.0, -4.763e-08, 0.0, 1.0, -4.371e-08, 0.0, 1.0, -4.371e-08, 0.0, 1.0, -4.371e-08, 6.394e-15, 1.0, -4.371e-08, 6.394e-15, 1.0, -4.371e-08, 6.394e-15, 1.0, -4.371e-08, 0.7071, -8.778e-08, -0.7071, 0.7071, -8.778e-08, -0.7071, 0.7071, -8.778e-08, -0.7071, 0.7071, 0.0, -0.7071, 0.7071, 0.0, -0.7071, 0.7071, 0.0, -0.7071, 0.7071, -5.935e-08, -0.7071, 0.7071, -5.935e-08, -0.7071, 0.7071, -5.935e-08, -0.7071, 0.7071, -1.84e-07, -0.7071, 0.7071, -1.84e-07, -0.7071, 0.7071, -1.84e-07, -0.7071, 0.7071, -5.202e-07, 0.7071, 0.7071, -5.202e-07, 0.7071, 0.7071, -5.202e-07, 0.7071, 0.7071, 8.778e-08, 0.7071, 0.7071, 8.778e-08, 0.7071, 0.7071, 8.778e-08, 0.7071, 0.7071, 0.0, 0.7071, 0.7071, 0.0, 0.7071, 0.7071, 0.0, 0.7071, 0.7071, 0.0, 0.7071, 0.7071, 0.0, 0.7071, 0.7071, 0.0, 0.7071, 0.7071, 5.935e-08, 0.7071, 0.7071, 5.935e-08, 0.7071, 0.7071, 5.935e-08, 0.7071, 0.7071, 0.0, 0.7071, 0.7071, 0.0, 0.7071, 0.7071, 0.0, 0.7071, 0.7071, 2.2e-07, 0.7071, 0.7071, 2.2e-07, 0.7071, 0.7071, 2.2e-07, 0.7071, 0.7071, 0.0, 0.7071, 0.7071, 0.0, 0.7071, 0.7071, 0.0, 0.7071, -0.7071, 0.0, -0.7071, -0.7071, 0.0, -0.7071, -0.7071, 0.0, -0.7071, -0.7071, 0.0, -0.7071, -0.7071, 0.0, -0.7071, -0.7071, 0.0, -0.7071, -0.7071, -5.935e-08, -0.7071, -0.7071, -5.935e-08, -0.7071, -0.7071, -5.935e-08, -0.7071, -0.7071, 0.0, -0.7071, -0.7071, 0.0, -0.7071, -0.7071, 0.0, -0.7071, -0.7071, 0.0, -0.7071, -0.7071, 0.0, -0.7071, -0.7071, 0.0, -0.7071, -0.7071, 0.0, -0.7071, -0.7071, 0.0, -0.7071, -0.7071, 0.0, -0.7071, -0.7071, 0.0, -0.7071, -0.7071, 0.0, -0.7071, -0.7071, 0.0, -0.7071, -0.7071, 0.0, -0.7071, -0.7071, 0.0, -0.7071, -0.7071, 0.0, -0.7071, -0.7071, -5.202e-07, 0.7071, -0.7071, -5.202e-07, 0.7071, -0.7071, -5.202e-07, 0.7071, -0.7071, 1.756e-07, 0.7071, -0.7071, 1.756e-07, 0.7071, -0.7071, 1.756e-07, 0.7071, -0.7071, -8.778e-08, 0.7071, -0.7071, -8.778e-08, 0.7071, -0.7071, -8.778e-08, 0.7071, -0.7071, 1.187e-07, 0.7071, -0.7071, 1.187e-07, 0.7071, -0.7071, 1.187e-07, 0.7071, -0.7071, 0.0, 0.7071, -0.7071, 0.0, 0.7071, -0.7071, 0.0, 0.7071, -0.7071, 2.2e-07, 0.7071, -0.7071, 2.2e-07, 0.7071, -0.7071, 2.2e-07, 0.7071, -0.7071, -1.84e-07, 0.7071, -0.7071, -1.84e-07, 0.7071, -0.7071, -1.84e-07, 0.7071, -0.7071, 5.935e-08, 0.7071, -0.7071, 5.935e-08, 0.7071, -0.7071, 5.935e-08, 0.7071])] * 3)])
me_cube_005 = bpy.data.meshes.new('Cube.005')
me_cube_005.from_pydata([(0.0, 0.0, 1.319), (0.3262, -0.4916, 0.0), (0.0952, -0.698, 1.319), (0.0, -0.698, 1.319), (0.0, -0.4916, 0.0), (0.0952, 0.0, 1.319), (0.0, -0.6365, 0.5665), (0.227, -0.6365, 0.5665), (0.5382, 9.186e-09, 1.057), (0.6416, 0.0, 0.4034), (0.5205, 0.0, 0.0), (0.0, -0.4805, 1.319), (0.3262, -0.3624, 0.0), (0.6399, 0.0, 0.6111), (0.0952, -0.4805, 1.319), (0.1811, -0.5552, 0.8287), (0.2556, -0.4916, 0.4034), (0.6402, -0.1543, 0.6111), (0.5205, -0.1924, 0.0), (0.6416, -0.1538, 0.4034), (0.5382, -0.111, 1.057)], [], [(7, 2, 3, 6), (14, 11, 3, 2), (1, 7, 6, 4), (5, 0, 11, 14), (1, 16, 7), (2, 7, 15), (16, 15, 7), (12, 16, 1), (15, 14, 2), (16, 12, 18, 19), (9, 13, 17, 19), (8, 13, 17, 20), (9, 10, 18, 19), (19, 17, 15, 16), (8, 5, 14, 20), (20, 14, 15, 17)])
_uv = me_cube_005.uv_layers.new(name='UVMap')
_uv.uv.foreach_set('vector', [0.4824, 0.75, 0.625, 0.75, 0.625, 0.875, 0.4824, 0.875, 0.625, 0.6918, 0.75, 0.6918, 0.75, 0.75, 0.625, 0.75, 0.375, 0.75, 0.4824, 0.75, 0.4824, 0.875, 0.375, 0.875, 0.625, 0.625, 0.75, 0.625, 0.75, 0.6918, 0.625, 0.6918, 0.375, 0.75, 0.0, 0.0, 0.4824, 0.75, 0.625, 0.75, 0.4824, 0.75, 0.0, 0.0, 0.0, 0.0, 0.0, 0.0, 0.4824, 0.75, 0.0, 0.0, 0.0, 0.0, 0.375, 0.75, 0.0, 0.0, 0.625, 0.6918, 0.625, 0.75, 0.0, 0.0, 0.0, 0.0, 0.0, 0.0, 0.0, 0.0, 0.0, 0.0, 0.0, 0.0, 0.0, 0.0, 0.0, 0.0, 0.0, 0.0, 0.0, 0.0, 0.0, 0.0, 0.0, 0.0, 0.0, 0.0, 0.0, 0.0, 0.0, 0.0, 0.0, 0.0, 0.0, 0.0, 0.0, 0.0, 0.0, 0.0, 0.0, 0.0, 0.0, 0.0, 0.625, 0.625, 0.625, 0.6918, 0.0, 0.0, 0.1308, 0.1448, 0.625, 0.6918, 0.04188, 0.04635, 0.01531, 0.01694])
me_cube_005.use_remesh_fix_poles = True
me_cube_005.use_remesh_preserve_attributes = False
me_cube_005.use_mirror_vertex_groups = False
me_cube_005.update()
me_cube_003 = bpy.data.meshes.new('Cube.003')
me_cube_003.from_pydata([(0.6943, -0.06279, 0.4242), (0.6943, -0.06279, 0.6685), (0.6943, 0.06279, 0.4242), (0.6943, 0.06279, 0.6685), (0.8199, -0.06279, 0.4242), (0.8199, -0.06279, 0.6685), (0.8199, 0.06279, 0.4242), (0.8199, 0.06279, 0.6685), (0.7314, 0.02566, 0.5898), (0.7314, 0.02566, 0.5029), (0.7827, -0.02566, 0.5898), (0.7827, -0.02566, 0.5029), (0.7314, -0.02566, 0.5029), (0.7314, -0.02566, 0.5898), (0.7827, 0.02566, 0.5029), (0.7827, 0.02566, 0.5898), (0.6224, 0.02566, 0.5029), (0.6224, 0.02566, 0.5898), (0.6224, -0.02566, 0.5029), (0.6224, -0.02566, 0.5898)], [], [(4, 6, 14, 11), (15, 8, 3, 7), (11, 12, 0, 4), (9, 12, 18, 16), (2, 6, 4, 0), (7, 3, 1, 5), (2, 0, 12, 9), (10, 15, 7, 5), (8, 13, 1, 3), (11, 14, 15, 10), (5, 1, 13, 10), (10, 13, 12, 11), (6, 2, 9, 14), (14, 9, 8, 15), (8, 9, 16, 17), (12, 13, 19, 18), (13, 8, 17, 19)])
_uv = me_cube_003.uv_layers.new(name='UVMap')
_uv.uv.foreach_set('vector', [0.375, 0.75, 0.375, 0.5, 0.4583, 0.5, 0.4583, 0.75, 0.5417, 0.5, 0.625, 0.5, 0.875, 0.5, 0.625, 0.5, 0.4583, 0.75, 0.375, 0.75, 0.125, 0.75, 0.375, 0.75, 0.375, 0.5, 0.375, 0.75, 0.375, 0.75, 0.375, 0.5, 0.125, 0.5, 0.375, 0.5, 0.375, 0.75, 0.125, 0.75, 0.625, 0.5, 0.875, 0.5, 0.875, 0.75, 0.625, 0.75, 0.125, 0.5, 0.125, 0.75, 0.375, 0.75, 0.375, 0.5, 0.5417, 0.75, 0.5417, 0.5, 0.625, 0.5, 0.625, 0.75, 0.625, 0.5, 0.625, 0.75, 0.875, 0.75, 0.875, 0.5, 0.4583, 0.75, 0.4583, 0.5, 0.5417, 0.5, 0.5417, 0.75, 0.625, 0.75, 0.875, 0.75, 0.625, 0.75, 0.5417, 0.75, 0.5417, 0.75, 0.625, 0.75, 0.375, 0.75, 0.4583, 0.75, 0.375, 0.5, 0.125, 0.5, 0.375, 0.5, 0.4583, 0.5, 0.4583, 0.5, 0.375, 0.5, 0.625, 0.5, 0.5417, 0.5, 0.625, 0.5, 0.375, 0.5, 0.375, 0.5, 0.625, 0.5, 0.375, 0.75, 0.625, 0.75, 0.625, 0.75, 0.375, 0.75, 0.625, 0.75, 0.625, 0.5, 0.625, 0.5, 0.625, 0.75])
me_cube_003.use_remesh_fix_poles = True
me_cube_003.use_remesh_preserve_attributes = False
me_cube_003.use_mirror_vertex_groups = False
me_cube_003.update()

# ---- objects
ob_thrust_main = bpy.data.objects.new('thrust_main', me_plane)
ob_lander = bpy.data.objects.new('lander', me_cube_001)
ob_thrust_bottomright = bpy.data.objects.new('thrust_bottomRight', me_plane_001)
ob_thrust_topright = bpy.data.objects.new('thrust_topRight', me_plane_002)
ob_thrust_bottomleft = bpy.data.objects.new('thrust_bottomLeft', me_plane_003)
ob_thrust_topleft = bpy.data.objects.new('thrust_topLeft', me_plane_004)
ob_base = bpy.data.objects.new('base', me_circle)
ob_landing_gear = bpy.data.objects.new('landing_gear', me_cube)
ob_gear_offset = bpy.data.objects.new('gear_offset', None)
ob_sphere = bpy.data.objects.new('sphere', me_cube_002)
ob_lander_bak = bpy.data.objects.new('lander_bak', me_cube_004)
ob_head_2_001 = bpy.data.objects.new('head_2.001', me_cube_005)
ob_rcs = bpy.data.objects.new('RCS', me_cube_003)

# ---- transforms, parenting, visibility, modifiers, constraints
ob_thrust_main.parent = ob_lander
ob_thrust_main.matrix_parent_inverse = Matrix(((1.0, 0.0, 0.0, -0.0), (0.0, -4.371e-08, 1.0, 0.0), (0.0, -1.0, -4.371e-08, 0.0), (-0.0, 0.0, -0.0, 1.0)))
ob_thrust_main.location = (0.0, 0.0, -1.137)
ob_thrust_main.rotation_euler = (1.571, -0.0, 0.0)
ob_thrust_main.lineart.crease_threshold = 0.0
ob_lander.location = (0.0, 0.0, 0.0)
ob_lander.rotation_euler = (1.571, -0.0, 0.0)
ob_lander.lineart.crease_threshold = 0.0
ob_thrust_bottomright.parent = ob_lander
ob_thrust_bottomright.matrix_parent_inverse = Matrix(((1.0, 0.0, 0.0, -0.0), (0.0, -4.371e-08, 1.0, 0.0), (0.0, -1.0, -4.371e-08, 0.0), (-0.0, 0.0, -0.0, 1.0)))
ob_thrust_bottomright.location = (-0.7571, -2.041e-07, 0.4242)
ob_thrust_bottomright.rotation_euler = (1.571, -0.0, 0.0)
ob_thrust_bottomright.lineart.crease_threshold = 0.0
ob_thrust_topright.parent = ob_lander
ob_thrust_topright.matrix_parent_inverse = Matrix(((1.0, 0.0, 0.0, -0.0), (0.0, -4.371e-08, 1.0, 0.0), (0.0, -1.0, -4.371e-08, 0.0), (-0.0, 0.0, -0.0, 1.0)))
ob_thrust_topright.location = (-0.7571, -2.041e-07, 0.6685)
ob_thrust_topright.rotation_euler = (1.571, -0.0, 0.0)
ob_thrust_topright.lineart.crease_threshold = 0.0
ob_thrust_bottomleft.parent = ob_lander
ob_thrust_bottomleft.matrix_parent_inverse = Matrix(((1.0, 0.0, 0.0, -0.0), (0.0, -4.371e-08, 1.0, 0.0), (0.0, -1.0, -4.371e-08, 0.0), (-0.0, 0.0, -0.0, 1.0)))
ob_thrust_bottomleft.location = (0.7571, -2.041e-07, 0.4242)
ob_thrust_bottomleft.rotation_euler = (1.571, -0.0, 0.0)
ob_thrust_bottomleft.lineart.crease_threshold = 0.0
ob_thrust_topleft.parent = ob_lander
ob_thrust_topleft.matrix_parent_inverse = Matrix(((1.0, 0.0, 0.0, -0.0), (0.0, -4.371e-08, 1.0, 0.0), (0.0, -1.0, -4.371e-08, 0.0), (-0.0, 0.0, -0.0, 1.0)))
ob_thrust_topleft.location = (0.7571, -2.041e-07, 0.6685)
ob_thrust_topleft.rotation_euler = (1.571, -0.0, 0.0)
ob_thrust_topleft.lineart.crease_threshold = 0.0
ob_base.location = (0.0, 0.0, 0.0)
ob_base.lineart.crease_threshold = 0.0
ob_landing_gear.location = (0.0, 0.0, 0.0)
ob_landing_gear.rotation_euler = (0.0, -0.0, 0.7854)
ob_landing_gear.lineart.crease_threshold = 0.0
_m = ob_landing_gear.modifiers.new('Mirror', 'MIRROR')
_m.use_axis = (True, True, False)
_m.use_mirror_merge = False
_m = ob_landing_gear.modifiers.new('Array', 'ARRAY')
_m.constant_offset_displace = (0.0, 0.0, 0.0)
_m.use_relative_offset = False
_m.relative_offset_displace = (0.0, 0.0, 0.0)
_m.use_object_offset = True
_m.offset_object = ob_gear_offset
ob_gear_offset.location = (0.0, 0.0, 0.0)
ob_gear_offset.rotation_euler = (0.0, -0.0, 2.356)
ob_gear_offset.lineart.crease_threshold = 0.0
ob_sphere.location = (0.0, 0.0, 0.0)
ob_sphere.lineart.crease_threshold = 0.0
_m = ob_sphere.modifiers.new('Mirror', 'MIRROR')
_m.use_axis = (True, True, False)
_m.use_clip = True
ob_lander_bak.location = (0.0, 0.0, 0.0)
ob_lander_bak.rotation_euler = (1.571, -0.0, 0.0)
ob_lander_bak.lineart.crease_threshold = 0.0
ob_lander_bak.use_mesh_mirror_x = True
ob_lander_bak.use_mesh_mirror_y = True
ob_head_2_001.location = (0.0, 0.0, 0.0)
ob_head_2_001.lineart.crease_threshold = 0.0
_m = ob_head_2_001.modifiers.new('Mirror', 'MIRROR')
_m.use_axis = (True, True, False)
ob_rcs.location = (0.0, 0.0, 0.0)
ob_rcs.lineart.crease_threshold = 0.0
_m = ob_rcs.modifiers.new('Mirror', 'MIRROR')

# ---- collection membership
col_final.objects.link(ob_thrust_main)
col_final.objects.link(ob_lander)
col_final.objects.link(ob_thrust_bottomright)
col_final.objects.link(ob_thrust_topright)
col_final.objects.link(ob_thrust_bottomleft)
col_final.objects.link(ob_thrust_topleft)
col_work.objects.link(ob_base)
col_work.objects.link(ob_landing_gear)
col_work.objects.link(ob_gear_offset)
col_work.objects.link(ob_sphere)
col_work.objects.link(ob_lander_bak)
col_work.objects.link(ob_head_2_001)
col_work.objects.link(ob_rcs)
def _layer_coll(name, lc=None):
    lc = lc or bpy.context.view_layer.layer_collection
    for c in lc.children:
        if c.name == name: return c
        r = _layer_coll(name, c)
        if r: return r
_layer_coll('work').exclude = True

# ---- scene / render settings (as saved in the file)
scene.frame_start = 1; scene.frame_end = 250; scene.frame_set(1)
scene.render.engine = 'BLENDER_EEVEE_NEXT'
scene.cycles.use_denoising = False
scene.cycles.samples = 128
scene.cycles.sampling_pattern = 'TABULATED_SOBOL'
scene.cycles.use_adaptive_sampling = False
scene.cycles.use_light_tree = False
scene.view_settings.view_transform = 'Filmic'
bpy.context.view_layer.update()

# ---- added for rendering (the .blend has no active camera and no usable light): camera, sun
cam_auto = bpy.data.cameras.new('AutoCamera')
cam_auto.lens = 50.0
cam_auto.sensor_width = 36.0
cam_auto.clip_end = 1000.0
ob_auto_camera = bpy.data.objects.new('AutoCamera', cam_auto)
scene.collection.objects.link(ob_auto_camera)
ob_auto_camera.location = (6.11109, -6.93627, 4.35452)
ob_auto_camera.rotation_euler = (1.09748, -7.21219e-08, 0.694738)
scene.camera = ob_auto_camera
light_auto_sun = bpy.data.lights.new('AutoSun', 'SUN')
light_auto_sun.energy = 3.0
light_auto_sun.angle = 0.0523599
ob_auto_sun = bpy.data.objects.new('AutoSun', light_auto_sun)
scene.collection.objects.link(ob_auto_sun)
ob_auto_sun.rotation_euler = (0.872665, 0.174533, 0.523599)
bpy.context.view_layer.update()
